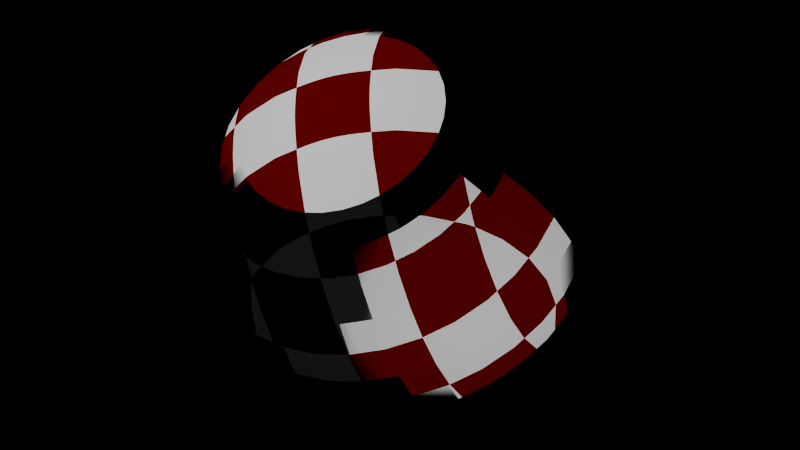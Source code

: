 # Source: xosera-3-ball-only-full-lit.blend  (saved by Blender 4.0.36; exported with 4.5.12 LTS)
import bpy
from mathutils import Matrix  # noqa: F401  (used for matrix-valued properties, if any)

bpy.ops.wm.read_factory_settings(use_empty=True)
scene = bpy.context.scene
scene.name = 'Scene'

# ---- collections
col_collection = bpy.data.collections.new('Collection'); scene.collection.children.link(col_collection)

# ---- materials (node trees are filled in below, after node groups)
mat_material_001 = bpy.data.materials.new('Material.001')
mat_material_001.use_transparent_shadow = False
mat_material_004 = bpy.data.materials.new('Material.004')
mat_material_004.use_transparent_shadow = False

# ---- material node trees
mat_material_001.use_nodes = True; mat_material_001.node_tree.nodes.clear()
_N = mat_material_001.node_tree.nodes; _L = mat_material_001.node_tree.links
n0 = _N.new('ShaderNodeOutputMaterial'); n0.name = 'Material Output'; n0.location = (300, 300)
n1 = _N.new('ShaderNodeUVMap'); n1.name = 'UV Map'; n1.location = (-564, 285)
n1.uv_map = 'UVMap'
n2 = _N.new('ShaderNodeTexChecker'); n2.name = 'Checker Texture'; n2.location = (-340, 274)
n2.width = 200
n2.inputs[2].default_value = (0.2, 0.002154, 0.0, 1.0)
n3 = _N.new('ShaderNodeBsdfToon'); n3.name = 'Toon BSDF'; n3.location = (-16, 279)
_L.new(n3.outputs[0], n0.inputs[0])
_L.new(n2.outputs[0], n3.inputs[0])
n0.is_active_output = True
mat_material_004.use_nodes = True; mat_material_004.node_tree.nodes.clear()
_N = mat_material_004.node_tree.nodes; _L = mat_material_004.node_tree.links
n0 = _N.new('ShaderNodeBsdfPrincipled'); n0.name = 'Principled BSDF'; n0.location = (-163, 330)
n0.inputs[0].default_value = (0.0, 0.0, 0.0, 1.0)
n0.inputs[3].default_value = 1.45
n1 = _N.new('ShaderNodeOutputMaterial'); n1.name = 'Material Output'; n1.location = (127, 330)
_L.new(n0.outputs[0], n1.inputs[0])
n1.is_active_output = True

# ---- world
world_world = bpy.data.worlds.new('World'); scene.world = world_world
world_world.use_nodes = True; world_world.node_tree.nodes.clear()
_N = world_world.node_tree.nodes; _L = world_world.node_tree.links
n0 = _N.new('ShaderNodeOutputWorld'); n0.name = 'World Output'; n0.location = (300, 300)
n1 = _N.new('ShaderNodeBackground'); n1.name = 'Background'; n1.location = (10, 300)
n1.inputs[0].default_value = (0.0, 0.0, 0.0, 1.0)
_L.new(n1.outputs[0], n0.inputs[0])
n0.is_active_output = True
world_world.color = (0.05088, 0.05088, 0.05088)
world_world.use_sun_shadow = False
world_world.sun_shadow_jitter_overblur = 0.0

# ---- cameras
cam_camera = bpy.data.cameras.new('Camera')
cam_camera.type = 'ORTHO'
cam_camera.clip_end = 100.0
cam_camera.ortho_scale = 7.314

# ---- lights
light_light = bpy.data.lights.new('Light', 'POINT')
light_light.transmission_factor = 0.0
light_light.use_shadow = False
light_light.use_soft_falloff = False
light_light.energy = 1000.0
light_light.shadow_soft_size = 0.1
light_light.shadow_maximum_resolution = 0.006
light_light.use_absolute_resolution = True
light_light_001 = bpy.data.lights.new('Light.001', 'POINT')
light_light_001.color = (0.9843, 1.0, 0.9202)
light_light_001.transmission_factor = 0.0
light_light_001.use_shadow = False
light_light_001.use_soft_falloff = False
light_light_001.energy = 80.0
light_light_001.shadow_soft_size = 0.1
light_light_001.shadow_maximum_resolution = 0.006
light_light_001.use_absolute_resolution = True
light_point = bpy.data.lights.new('Point', 'POINT')
light_point.transmission_factor = 0.0
light_point.use_soft_falloff = False
light_point.shadow_maximum_resolution = 0.006
light_point.use_absolute_resolution = True
light_light_002 = bpy.data.lights.new('Light.002', 'POINT')
light_light_002.transmission_factor = 0.0
light_light_002.use_shadow = False
light_light_002.use_soft_falloff = False
light_light_002.energy = 500.0
light_light_002.shadow_soft_size = 0.1
light_light_002.shadow_maximum_resolution = 0.006
light_light_002.use_absolute_resolution = True

# ---- meshes
me_sphere = bpy.data.meshes.new('Sphere')
me_sphere.from_pydata([(0.0, 0.5556, 0.8315), (0.0, 0.8315, 0.5556), (0.0, 0.9808, 0.1951), (0.0, 1.0, 0.0), (0.0, 0.9808, -0.1951), (0.0, 0.8315, -0.5556), (0.03806, 0.1913, 0.9808), (0.07466, 0.3753, 0.9239), (0.1084, 0.5449, 0.8315), (0.1379, 0.6935, 0.7071), (0.1622, 0.8155, 0.5556), (0.1802, 0.9061, 0.3827), (0.1913, 0.9619, 0.1951), (0.1951, 0.9808, 0.0), (0.1913, 0.9619, -0.1951), (0.1802, 0.9061, -0.3827), (0.1622, 0.8155, -0.5556), (0.1379, 0.6935, -0.7071), (0.1084, 0.5449, -0.8315), (0.07466, 0.3753, -0.9239), (0.03806, 0.1913, -0.9808), (0.07466, 0.1802, 0.9808), (0.1464, 0.3536, 0.9239), (0.2126, 0.5133, 0.8315), (0.2706, 0.6533, 0.7071), (0.3182, 0.7682, 0.5556), (0.3536, 0.8536, 0.3827), (0.3753, 0.9061, 0.1951), (0.3827, 0.9239, 0.0), (0.3753, 0.9061, -0.1951), (0.3536, 0.8536, -0.3827), (0.3182, 0.7682, -0.5556), (0.2706, 0.6533, -0.7071), (0.2126, 0.5133, -0.8315), (0.1464, 0.3536, -0.9239), (0.07466, 0.1802, -0.9808), (0.1084, 0.1622, 0.9808), (0.2126, 0.3182, 0.9239), (0.3087, 0.4619, 0.8315), (0.3928, 0.5879, 0.7071), (0.4619, 0.6913, 0.5556), (0.5133, 0.7682, 0.3827), (0.5449, 0.8155, 0.1951), (0.5556, 0.8315, 0.0), (0.5449, 0.8155, -0.1951), (0.5133, 0.7682, -0.3827), (0.4619, 0.6913, -0.5556), (0.3928, 0.5879, -0.7071), (0.3087, 0.4619, -0.8315), (0.2126, 0.3182, -0.9239), (0.1084, 0.1622, -0.9808), (0.1379, 0.1379, 0.9808), (0.2706, 0.2706, 0.9239), (0.3928, 0.3928, 0.8315), (0.5, 0.5, 0.7071), (0.5879, 0.5879, 0.5556), (0.6533, 0.6533, 0.3827), (0.6935, 0.6935, 0.1951), (0.7071, 0.7071, 0.0), (0.6935, 0.6935, -0.1951), (0.6533, 0.6533, -0.3827), (0.5879, 0.5879, -0.5556), (0.5, 0.5, -0.7071), (0.3928, 0.3928, -0.8315), (0.2706, 0.2706, -0.9239), (0.1379, 0.1379, -0.9808), (0.1622, 0.1084, 0.9808), (0.3182, 0.2126, 0.9239), (0.4619, 0.3087, 0.8315), (0.5879, 0.3928, 0.7071), (0.6913, 0.4619, 0.5556), (0.7682, 0.5133, 0.3827), (0.8155, 0.5449, 0.1951), (0.8315, 0.5556, 0.0), (0.8155, 0.5449, -0.1951), (0.7682, 0.5133, -0.3827), (0.6913, 0.4619, -0.5556), (0.5879, 0.3928, -0.7071), (0.4619, 0.3087, -0.8315), (0.3182, 0.2126, -0.9239), (0.1622, 0.1084, -0.9808), (0.0, 0.0, 1.0), (0.1802, 0.07466, 0.9808), (0.3536, 0.1464, 0.9239), (0.5133, 0.2126, 0.8315), (0.6533, 0.2706, 0.7071), (0.7682, 0.3182, 0.5556), (0.8536, 0.3536, 0.3827), (0.9061, 0.3753, 0.1951), (0.9239, 0.3827, 0.0), (0.9061, 0.3753, -0.1951), (0.8536, 0.3536, -0.3827), (0.7682, 0.3182, -0.5556), (0.6533, 0.2706, -0.7071), (0.5133, 0.2126, -0.8315), (0.3536, 0.1464, -0.9239), (0.1802, 0.07466, -0.9808), (0.1913, 0.03806, 0.9808), (0.3753, 0.07466, 0.9239), (0.5449, 0.1084, 0.8315), (0.6935, 0.1379, 0.7071), (0.8155, 0.1622, 0.5556), (0.9061, 0.1802, 0.3827), (0.9619, 0.1913, 0.1951), (0.9808, 0.1951, 0.0), (0.9619, 0.1913, -0.1951), (0.9061, 0.1802, -0.3827), (0.8155, 0.1622, -0.5556), (0.6935, 0.1379, -0.7071), (0.5449, 0.1084, -0.8315), (0.3753, 0.07466, -0.9239), (0.1913, 0.03806, -0.9808), (0.1951, -1.118e-08, 0.9808), (0.3827, -2.235e-08, 0.9239), (0.5556, -5.215e-08, 0.8315), (0.7071, 1.49e-08, 0.7071), (0.8315, -8.941e-08, 0.5556), (0.9239, 4.47e-08, 0.3827), (0.9808, -8.941e-08, 0.1951), (1.0, -1.639e-07, 0.0), (0.9808, -8.941e-08, -0.1951), (0.9239, 4.47e-08, -0.3827), (0.8315, -8.941e-08, -0.5556), (0.7071, 1.49e-08, -0.7071), (0.5556, -5.215e-08, -0.8315), (0.3827, -2.235e-08, -0.9239), (0.1951, -1.118e-08, -0.9808), (0.1913, -0.03806, 0.9808), (0.3753, -0.07466, 0.9239), (0.5449, -0.1084, 0.8315), (0.6935, -0.1379, 0.7071), (0.8155, -0.1622, 0.5556), (0.9061, -0.1802, 0.3827), (0.9619, -0.1913, 0.1951), (0.9808, -0.1951, 0.0), (0.9619, -0.1913, -0.1951), (0.9061, -0.1802, -0.3827), (0.8155, -0.1622, -0.5556), (0.6935, -0.1379, -0.7071), (0.5449, -0.1084, -0.8315), (0.3753, -0.07466, -0.9239), (0.1913, -0.03806, -0.9808), (0.1802, -0.07466, 0.9808), (0.3536, -0.1464, 0.9239), (0.5133, -0.2126, 0.8315), (0.6533, -0.2706, 0.7071), (0.7682, -0.3182, 0.5556), (0.8536, -0.3536, 0.3827), (0.9061, -0.3753, 0.1951), (0.9239, -0.3827, 0.0), (0.9061, -0.3753, -0.1951), (0.8536, -0.3536, -0.3827), (0.7682, -0.3182, -0.5556), (0.6533, -0.2706, -0.7071), (0.5133, -0.2126, -0.8315), (0.3536, -0.1464, -0.9239), (0.1802, -0.07466, -0.9808), (0.1622, -0.1084, 0.9808), (0.3182, -0.2126, 0.9239), (0.4619, -0.3087, 0.8315), (0.5879, -0.3928, 0.7071), (0.6913, -0.4619, 0.5556), (0.7682, -0.5133, 0.3827), (0.8155, -0.5449, 0.1951), (0.8315, -0.5556, 0.0), (0.8155, -0.5449, -0.1951), (0.7682, -0.5133, -0.3827), (0.6913, -0.4619, -0.5556), (0.5879, -0.3928, -0.7071), (0.4619, -0.3087, -0.8315), (0.3182, -0.2126, -0.9239), (0.1622, -0.1084, -0.9808), (0.1379, -0.1379, 0.9808), (0.2706, -0.2706, 0.9239), (0.3928, -0.3928, 0.8315), (0.5, -0.5, 0.7071), (0.5879, -0.5879, 0.5556), (0.6533, -0.6533, 0.3827), (0.6935, -0.6935, 0.1951), (0.7071, -0.7071, 0.0), (0.6935, -0.6935, -0.1951), (0.6533, -0.6533, -0.3827), (0.5879, -0.5879, -0.5556), (0.5, -0.5, -0.7071), (0.3928, -0.3928, -0.8315), (0.2706, -0.2706, -0.9239), (0.1379, -0.1379, -0.9808), (0.1084, -0.1622, 0.9808), (0.2126, -0.3182, 0.9239), (0.3087, -0.4619, 0.8315), (0.3928, -0.5879, 0.7071), (0.4619, -0.6913, 0.5556), (0.5133, -0.7682, 0.3827), (0.5449, -0.8155, 0.1951), (0.5556, -0.8315, 0.0), (0.5449, -0.8155, -0.1951), (0.5133, -0.7682, -0.3827), (0.4619, -0.6913, -0.5556), (0.3928, -0.5879, -0.7071), (0.3087, -0.4619, -0.8315), (0.2126, -0.3182, -0.9239), (0.1084, -0.1622, -0.9808), (0.07466, -0.1802, 0.9808), (0.1464, -0.3536, 0.9239), (0.2126, -0.5133, 0.8315), (0.2706, -0.6533, 0.7071), (0.3182, -0.7682, 0.5556), (0.3536, -0.8536, 0.3827), (0.3753, -0.9061, 0.1951), (0.3827, -0.9239, 0.0), (0.3753, -0.9061, -0.1951), (0.3536, -0.8536, -0.3827), (0.3182, -0.7682, -0.5556), (0.2706, -0.6533, -0.7071), (0.2126, -0.5133, -0.8315), (0.1464, -0.3536, -0.9239), (0.07466, -0.1802, -0.9808), (0.03806, -0.1913, 0.9808), (0.07466, -0.3753, 0.9239), (0.1084, -0.5449, 0.8315), (0.1379, -0.6935, 0.7071), (0.1622, -0.8155, 0.5556), (0.1802, -0.9061, 0.3827), (0.1913, -0.9619, 0.1951), (0.1951, -0.9808, 0.0), (0.1913, -0.9619, -0.1951), (0.1802, -0.9061, -0.3827), (0.1622, -0.8155, -0.5556), (0.1379, -0.6935, -0.7071), (0.1084, -0.5449, -0.8315), (0.07466, -0.3753, -0.9239), (0.03806, -0.1913, -0.9808), (-7.451e-09, -0.1951, 0.9808), (-5.215e-08, -0.3827, 0.9239), (-9.686e-08, -0.5556, 0.8315), (-1.49e-08, -0.7071, 0.7071), (-1.043e-07, -0.8315, 0.5556), (2.98e-08, -0.9239, 0.3827), (-1.341e-07, -0.9808, 0.1951), (-3.278e-07, -1.0, 0.0), (-1.341e-07, -0.9808, -0.1951), (2.98e-08, -0.9239, -0.3827), (-1.043e-07, -0.8315, -0.5556), (-1.49e-08, -0.7071, -0.7071), (-9.686e-08, -0.5556, -0.8315), (-5.215e-08, -0.3827, -0.9239), (-7.451e-09, -0.1951, -0.9808), (-0.03806, -0.1913, 0.9808), (-0.07466, -0.3753, 0.9239), (-0.1084, -0.5449, 0.8315), (-0.1379, -0.6935, 0.7071), (-0.1622, -0.8155, 0.5556), (-0.1802, -0.9061, 0.3827), (-0.1913, -0.9619, 0.1951), (-0.1951, -0.9808, 0.0), (-0.1913, -0.9619, -0.1951), (-0.1802, -0.9061, -0.3827), (-0.1622, -0.8155, -0.5556), (-0.1379, -0.6935, -0.7071), (-0.1084, -0.5449, -0.8315), (-0.07466, -0.3753, -0.9239), (-0.03806, -0.1913, -0.9808), (-0.07466, -0.1802, 0.9808), (-0.1464, -0.3536, 0.9239), (-0.2126, -0.5133, 0.8315), (-0.2706, -0.6533, 0.7071), (-0.3182, -0.7682, 0.5556), (-0.3536, -0.8536, 0.3827), (-0.3753, -0.9061, 0.1951), (-0.3827, -0.9239, 0.0), (-0.3753, -0.9061, -0.1951), (-0.3536, -0.8536, -0.3827), (-0.3182, -0.7682, -0.5556), (-0.2706, -0.6533, -0.7071), (-0.2126, -0.5133, -0.8315), (-0.1464, -0.3536, -0.9239), (-0.07466, -0.1802, -0.9808), (-0.1084, -0.1622, 0.9808), (-0.2126, -0.3182, 0.9239), (-0.3087, -0.4619, 0.8315), (-0.3928, -0.5879, 0.7071), (-0.4619, -0.6913, 0.5556), (-0.5133, -0.7682, 0.3827), (-0.5449, -0.8155, 0.1951), (-0.5556, -0.8315, 0.0), (-0.5449, -0.8155, -0.1951), (-0.5133, -0.7682, -0.3827), (-0.4619, -0.6913, -0.5556), (-0.3928, -0.5879, -0.7071), (-0.3087, -0.4619, -0.8315), (-0.2126, -0.3182, -0.9239), (-0.1084, -0.1622, -0.9808), (-0.1379, -0.1379, 0.9808), (-0.2706, -0.2706, 0.9239), (-0.3928, -0.3928, 0.8315), (-0.5, -0.5, 0.7071), (-0.5879, -0.5879, 0.5556), (-0.6533, -0.6533, 0.3827), (-0.6935, -0.6935, 0.1951), (-0.7071, -0.7071, 0.0), (-0.6935, -0.6935, -0.1951), (-0.6533, -0.6533, -0.3827), (-0.5879, -0.5879, -0.5556), (-0.5, -0.5, -0.7071), (-0.3928, -0.3928, -0.8315), (-0.2706, -0.2706, -0.9239), (-0.1379, -0.1379, -0.9808), (0.0, 0.0, -1.0), (-0.1622, -0.1084, 0.9808), (-0.3182, -0.2126, 0.9239), (-0.4619, -0.3087, 0.8315), (-0.5879, -0.3928, 0.7071), (-0.6913, -0.4619, 0.5556), (-0.7682, -0.5133, 0.3827), (-0.8155, -0.5449, 0.1951), (-0.8315, -0.5556, 0.0), (-0.8155, -0.5449, -0.1951), (-0.7682, -0.5133, -0.3827), (-0.6913, -0.4619, -0.5556), (-0.5879, -0.3928, -0.7071), (-0.4619, -0.3087, -0.8315), (-0.3182, -0.2126, -0.9239), (-0.1622, -0.1084, -0.9808), (-0.1802, -0.07466, 0.9808), (-0.3536, -0.1464, 0.9239), (-0.5133, -0.2126, 0.8315), (-0.6533, -0.2706, 0.7071), (-0.7682, -0.3182, 0.5556), (-0.8536, -0.3536, 0.3827), (-0.9061, -0.3753, 0.1951), (-0.9239, -0.3827, 0.0), (-0.9061, -0.3753, -0.1951), (-0.8536, -0.3536, -0.3827), (-0.7682, -0.3182, -0.5556), (-0.6533, -0.2706, -0.7071), (-0.5133, -0.2126, -0.8315), (-0.3536, -0.1464, -0.9239), (-0.1802, -0.07466, -0.9808), (-0.1913, -0.03806, 0.9808), (-0.3753, -0.07466, 0.9239), (-0.5449, -0.1084, 0.8315), (-0.6935, -0.1379, 0.7071), (-0.8155, -0.1622, 0.5556), (-0.9061, -0.1802, 0.3827), (-0.9619, -0.1913, 0.1951), (-0.9808, -0.1951, 0.0), (-0.9619, -0.1913, -0.1951), (-0.9061, -0.1802, -0.3827), (-0.8155, -0.1622, -0.5556), (-0.6935, -0.1379, -0.7071), (-0.5449, -0.1084, -0.8315), (-0.3753, -0.07466, -0.9239), (-0.1913, -0.03806, -0.9808), (-0.1951, 1.863e-08, 0.9808), (-0.3827, 5.215e-08, 0.9239), (-0.5556, 1.49e-07, 0.8315), (-0.7071, 2.98e-08, 0.7071), (-0.8315, 1.639e-07, 0.5556), (-0.9239, 1.49e-08, 0.3827), (-0.9808, 2.682e-07, 0.1951), (-1.0, 4.47e-07, 0.0), (-0.9808, 2.682e-07, -0.1951), (-0.9239, 1.49e-08, -0.3827), (-0.8315, 1.639e-07, -0.5556), (-0.7071, 2.98e-08, -0.7071), (-0.5556, 1.49e-07, -0.8315), (-0.3827, 5.215e-08, -0.9239), (-0.1951, 1.863e-08, -0.9808), (-0.1913, 0.03806, 0.9808), (-0.3753, 0.07466, 0.9239), (-0.5449, 0.1084, 0.8315), (-0.6935, 0.1379, 0.7071), (-0.8155, 0.1622, 0.5556), (-0.9061, 0.1802, 0.3827), (-0.9619, 0.1913, 0.1951), (-0.9808, 0.1951, 0.0), (-0.9619, 0.1913, -0.1951), (-0.9061, 0.1802, -0.3827), (-0.8155, 0.1622, -0.5556), (-0.6935, 0.1379, -0.7071), (-0.5449, 0.1084, -0.8315), (-0.3753, 0.07466, -0.9239), (-0.1913, 0.03806, -0.9808), (-0.1802, 0.07466, 0.9808), (-0.3536, 0.1464, 0.9239), (-0.5133, 0.2126, 0.8315), (-0.6533, 0.2706, 0.7071), (-0.7682, 0.3182, 0.5556), (-0.8536, 0.3536, 0.3827), (-0.9061, 0.3753, 0.1951), (-0.9239, 0.3827, 0.0), (-0.9061, 0.3753, -0.1951), (-0.8536, 0.3536, -0.3827), (-0.7682, 0.3182, -0.5556), (-0.6533, 0.2706, -0.7071), (-0.5133, 0.2126, -0.8315), (-0.3536, 0.1464, -0.9239), (-0.1802, 0.07466, -0.9808), (-0.1622, 0.1084, 0.9808), (-0.3182, 0.2126, 0.9239), (-0.4619, 0.3087, 0.8315), (-0.5879, 0.3928, 0.7071), (-0.6913, 0.4619, 0.5556), (-0.7682, 0.5133, 0.3827), (-0.8155, 0.5449, 0.1951), (-0.8315, 0.5556, 0.0), (-0.8155, 0.5449, -0.1951), (-0.7682, 0.5133, -0.3827), (-0.6913, 0.4619, -0.5556), (-0.5879, 0.3928, -0.7071), (-0.4619, 0.3087, -0.8315), (-0.3182, 0.2126, -0.9239), (-0.1622, 0.1084, -0.9808), (-0.1379, 0.1379, 0.9808), (-0.2706, 0.2706, 0.9239), (-0.3928, 0.3928, 0.8315), (-0.5, 0.5, 0.7071), (-0.5879, 0.5879, 0.5556), (-0.6533, 0.6533, 0.3827), (-0.6935, 0.6935, 0.1951), (-0.7071, 0.7071, 0.0), (-0.6935, 0.6935, -0.1951), (-0.6533, 0.6533, -0.3827), (-0.5879, 0.5879, -0.5556), (-0.5, 0.5, -0.7071), (-0.3928, 0.3928, -0.8315), (-0.2706, 0.2706, -0.9239), (-0.1379, 0.1379, -0.9808), (-0.1084, 0.1622, 0.9808), (-0.2126, 0.3182, 0.9239), (-0.3087, 0.4619, 0.8315), (-0.3928, 0.5879, 0.7071), (-0.4619, 0.6913, 0.5556), (-0.5133, 0.7682, 0.3827), (-0.5449, 0.8155, 0.1951), (-0.5556, 0.8315, 0.0), (-0.5449, 0.8155, -0.1951), (-0.5133, 0.7682, -0.3827), (-0.4619, 0.6913, -0.5556), (-0.3928, 0.5879, -0.7071), (-0.3087, 0.4619, -0.8315), (-0.2126, 0.3182, -0.9239), (-0.1084, 0.1622, -0.9808), (-0.07466, 0.1802, 0.9808), (-0.1464, 0.3536, 0.9239), (-0.2126, 0.5133, 0.8315), (-0.2706, 0.6533, 0.7071), (-0.3182, 0.7682, 0.5556), (-0.3536, 0.8536, 0.3827), (-0.3753, 0.9061, 0.1951), (-0.3827, 0.9239, 0.0), (-0.3753, 0.9061, -0.1951), (-0.3536, 0.8536, -0.3827), (-0.3182, 0.7682, -0.5556), (-0.2706, 0.6533, -0.7071), (-0.2126, 0.5133, -0.8315), (-0.1464, 0.3536, -0.9239), (-0.07466, 0.1802, -0.9808), (-0.03806, 0.1913, 0.9808), (-0.07466, 0.3753, 0.9239), (-0.1084, 0.5449, 0.8315), (-0.1379, 0.6935, 0.7071), (-0.1622, 0.8155, 0.5556), (-0.1802, 0.9061, 0.3827), (-0.1913, 0.9619, 0.1951), (-0.1951, 0.9808, 0.0), (-0.1913, 0.9619, -0.1951), (-0.1802, 0.9061, -0.3827), (-0.1622, 0.8155, -0.5556), (-0.1379, 0.6935, -0.7071), (-0.1084, 0.5449, -0.8315), (-0.07466, 0.3753, -0.9239), (-0.03806, 0.1913, -0.9808), (1.49e-08, 0.1951, 0.9808), (6.706e-08, 0.3827, 0.9239), (8.941e-08, 0.7071, 0.7071), (5.96e-08, 0.9239, 0.3827), (5.96e-08, 0.9239, -0.3827), (8.941e-08, 0.7071, -0.7071), (2.161e-07, 0.5556, -0.8315), (6.706e-08, 0.3827, -0.9239), (1.49e-08, 0.1951, -0.9808)], [], [(480, 479, 18, 19), (2, 476, 11, 12), (481, 480, 19, 20), (3, 2, 12, 13), (473, 81, 6), (307, 481, 20), (4, 3, 13, 14), (474, 473, 6, 7), (477, 4, 14, 15), (0, 474, 7, 8), (5, 477, 15, 16), (475, 0, 8, 9), (478, 5, 16, 17), (1, 475, 9, 10), (479, 478, 17, 18), (476, 1, 10, 11), (10, 9, 24, 25), (18, 17, 32, 33), (11, 10, 25, 26), (19, 18, 33, 34), (12, 11, 26, 27), (20, 19, 34, 35), (13, 12, 27, 28), (6, 81, 21), (307, 20, 35), (14, 13, 28, 29), (7, 6, 21, 22), (15, 14, 29, 30), (8, 7, 22, 23), (16, 15, 30, 31), (9, 8, 23, 24), (17, 16, 31, 32), (29, 28, 43, 44), (22, 21, 36, 37), (30, 29, 44, 45), (23, 22, 37, 38), (31, 30, 45, 46), (24, 23, 38, 39), (32, 31, 46, 47), (25, 24, 39, 40), (33, 32, 47, 48), (26, 25, 40, 41), (34, 33, 48, 49), (27, 26, 41, 42), (35, 34, 49, 50), (28, 27, 42, 43), (21, 81, 36), (307, 35, 50), (48, 47, 62, 63), (41, 40, 55, 56), (49, 48, 63, 64), (42, 41, 56, 57), (50, 49, 64, 65), (43, 42, 57, 58), (36, 81, 51), (307, 50, 65), (44, 43, 58, 59), (37, 36, 51, 52), (45, 44, 59, 60), (38, 37, 52, 53), (46, 45, 60, 61), (39, 38, 53, 54), (47, 46, 61, 62), (40, 39, 54, 55), (60, 59, 74, 75), (53, 52, 67, 68), (61, 60, 75, 76), (54, 53, 68, 69), (62, 61, 76, 77), (55, 54, 69, 70), (63, 62, 77, 78), (56, 55, 70, 71), (64, 63, 78, 79), (57, 56, 71, 72), (65, 64, 79, 80), (58, 57, 72, 73), (51, 81, 66), (307, 65, 80), (59, 58, 73, 74), (52, 51, 66, 67), (79, 78, 94, 95), (72, 71, 87, 88), (80, 79, 95, 96), (73, 72, 88, 89), (66, 81, 82), (307, 80, 96), (74, 73, 89, 90), (67, 66, 82, 83), (75, 74, 90, 91), (68, 67, 83, 84), (76, 75, 91, 92), (69, 68, 84, 85), (77, 76, 92, 93), (70, 69, 85, 86), (78, 77, 93, 94), (71, 70, 86, 87), (84, 83, 98, 99), (92, 91, 106, 107), (85, 84, 99, 100), (93, 92, 107, 108), (86, 85, 100, 101), (94, 93, 108, 109), (87, 86, 101, 102), (95, 94, 109, 110), (88, 87, 102, 103), (96, 95, 110, 111), (89, 88, 103, 104), (82, 81, 97), (307, 96, 111), (90, 89, 104, 105), (83, 82, 97, 98), (91, 90, 105, 106), (103, 102, 117, 118), (111, 110, 125, 126), (104, 103, 118, 119), (97, 81, 112), (307, 111, 126), (105, 104, 119, 120), (98, 97, 112, 113), (106, 105, 120, 121), (99, 98, 113, 114), (107, 106, 121, 122), (100, 99, 114, 115), (108, 107, 122, 123), (101, 100, 115, 116), (109, 108, 123, 124), (102, 101, 116, 117), (110, 109, 124, 125), (122, 121, 136, 137), (115, 114, 129, 130), (123, 122, 137, 138), (116, 115, 130, 131), (124, 123, 138, 139), (117, 116, 131, 132), (125, 124, 139, 140), (118, 117, 132, 133), (126, 125, 140, 141), (119, 118, 133, 134), (112, 81, 127), (307, 126, 141), (120, 119, 134, 135), (113, 112, 127, 128), (121, 120, 135, 136), (114, 113, 128, 129), (141, 140, 155, 156), (134, 133, 148, 149), (127, 81, 142), (307, 141, 156), (135, 134, 149, 150), (128, 127, 142, 143), (136, 135, 150, 151), (129, 128, 143, 144), (137, 136, 151, 152), (130, 129, 144, 145), (138, 137, 152, 153), (131, 130, 145, 146), (139, 138, 153, 154), (132, 131, 146, 147), (140, 139, 154, 155), (133, 132, 147, 148), (145, 144, 159, 160), (153, 152, 167, 168), (146, 145, 160, 161), (154, 153, 168, 169), (147, 146, 161, 162), (155, 154, 169, 170), (148, 147, 162, 163), (156, 155, 170, 171), (149, 148, 163, 164), (142, 81, 157), (307, 156, 171), (150, 149, 164, 165), (143, 142, 157, 158), (151, 150, 165, 166), (144, 143, 158, 159), (152, 151, 166, 167), (164, 163, 178, 179), (157, 81, 172), (307, 171, 186), (165, 164, 179, 180), (158, 157, 172, 173), (166, 165, 180, 181), (159, 158, 173, 174), (167, 166, 181, 182), (160, 159, 174, 175), (168, 167, 182, 183), (161, 160, 175, 176), (169, 168, 183, 184), (162, 161, 176, 177), (170, 169, 184, 185), (163, 162, 177, 178), (171, 170, 185, 186), (183, 182, 197, 198), (176, 175, 190, 191), (184, 183, 198, 199), (177, 176, 191, 192), (185, 184, 199, 200), (178, 177, 192, 193), (186, 185, 200, 201), (179, 178, 193, 194), (172, 81, 187), (307, 186, 201), (180, 179, 194, 195), (173, 172, 187, 188), (181, 180, 195, 196), (174, 173, 188, 189), (182, 181, 196, 197), (175, 174, 189, 190), (307, 201, 216), (195, 194, 209, 210), (188, 187, 202, 203), (196, 195, 210, 211), (189, 188, 203, 204), (197, 196, 211, 212), (190, 189, 204, 205), (198, 197, 212, 213), (191, 190, 205, 206), (199, 198, 213, 214), (192, 191, 206, 207), (200, 199, 214, 215), (193, 192, 207, 208), (201, 200, 215, 216), (194, 193, 208, 209), (187, 81, 202), (214, 213, 228, 229), (207, 206, 221, 222), (215, 214, 229, 230), (208, 207, 222, 223), (216, 215, 230, 231), (209, 208, 223, 224), (202, 81, 217), (307, 216, 231), (210, 209, 224, 225), (203, 202, 217, 218), (211, 210, 225, 226), (204, 203, 218, 219), (212, 211, 226, 227), (205, 204, 219, 220), (213, 212, 227, 228), (206, 205, 220, 221), (218, 217, 232, 233), (226, 225, 240, 241), (219, 218, 233, 234), (227, 226, 241, 242), (220, 219, 234, 235), (228, 227, 242, 243), (221, 220, 235, 236), (229, 228, 243, 244), (222, 221, 236, 237), (230, 229, 244, 245), (223, 222, 237, 238), (231, 230, 245, 246), (224, 223, 238, 239), (217, 81, 232), (307, 231, 246), (225, 224, 239, 240), (237, 236, 251, 252), (245, 244, 259, 260), (238, 237, 252, 253), (246, 245, 260, 261), (239, 238, 253, 254), (232, 81, 247), (307, 246, 261), (240, 239, 254, 255), (233, 232, 247, 248), (241, 240, 255, 256), (234, 233, 248, 249), (242, 241, 256, 257), (235, 234, 249, 250), (243, 242, 257, 258), (236, 235, 250, 251), (244, 243, 258, 259), (256, 255, 270, 271), (249, 248, 263, 264), (257, 256, 271, 272), (250, 249, 264, 265), (258, 257, 272, 273), (251, 250, 265, 266), (259, 258, 273, 274), (252, 251, 266, 267), (260, 259, 274, 275), (253, 252, 267, 268), (261, 260, 275, 276), (254, 253, 268, 269), (247, 81, 262), (307, 261, 276), (255, 254, 269, 270), (248, 247, 262, 263), (275, 274, 289, 290), (268, 267, 282, 283), (276, 275, 290, 291), (269, 268, 283, 284), (262, 81, 277), (307, 276, 291), (270, 269, 284, 285), (263, 262, 277, 278), (271, 270, 285, 286), (264, 263, 278, 279), (272, 271, 286, 287), (265, 264, 279, 280), (273, 272, 287, 288), (266, 265, 280, 281), (274, 273, 288, 289), (267, 266, 281, 282), (279, 278, 293, 294), (287, 286, 301, 302), (280, 279, 294, 295), (288, 287, 302, 303), (281, 280, 295, 296), (289, 288, 303, 304), (282, 281, 296, 297), (290, 289, 304, 305), (283, 282, 297, 298), (291, 290, 305, 306), (284, 283, 298, 299), (277, 81, 292), (307, 291, 306), (285, 284, 299, 300), (278, 277, 292, 293), (286, 285, 300, 301), (298, 297, 313, 314), (306, 305, 321, 322), (299, 298, 314, 315), (292, 81, 308), (307, 306, 322), (300, 299, 315, 316), (293, 292, 308, 309), (301, 300, 316, 317), (294, 293, 309, 310), (302, 301, 317, 318), (295, 294, 310, 311), (303, 302, 318, 319), (296, 295, 311, 312), (304, 303, 319, 320), (297, 296, 312, 313), (305, 304, 320, 321), (318, 317, 332, 333), (311, 310, 325, 326), (319, 318, 333, 334), (312, 311, 326, 327), (320, 319, 334, 335), (313, 312, 327, 328), (321, 320, 335, 336), (314, 313, 328, 329), (322, 321, 336, 337), (315, 314, 329, 330), (308, 81, 323), (307, 322, 337), (316, 315, 330, 331), (309, 308, 323, 324), (317, 316, 331, 332), (310, 309, 324, 325), (337, 336, 351, 352), (330, 329, 344, 345), (323, 81, 338), (307, 337, 352), (331, 330, 345, 346), (324, 323, 338, 339), (332, 331, 346, 347), (325, 324, 339, 340), (333, 332, 347, 348), (326, 325, 340, 341), (334, 333, 348, 349), (327, 326, 341, 342), (335, 334, 349, 350), (328, 327, 342, 343), (336, 335, 350, 351), (329, 328, 343, 344), (349, 348, 363, 364), (342, 341, 356, 357), (350, 349, 364, 365), (343, 342, 357, 358), (351, 350, 365, 366), (344, 343, 358, 359), (352, 351, 366, 367), (345, 344, 359, 360), (338, 81, 353), (307, 352, 367), (346, 345, 360, 361), (339, 338, 353, 354), (347, 346, 361, 362), (340, 339, 354, 355), (348, 347, 362, 363), (341, 340, 355, 356), (353, 81, 368), (307, 367, 382), (361, 360, 375, 376), (354, 353, 368, 369), (362, 361, 376, 377), (355, 354, 369, 370), (363, 362, 377, 378), (356, 355, 370, 371), (364, 363, 378, 379), (357, 356, 371, 372), (365, 364, 379, 380), (358, 357, 372, 373), (366, 365, 380, 381), (359, 358, 373, 374), (367, 366, 381, 382), (360, 359, 374, 375), (372, 371, 386, 387), (380, 379, 394, 395), (373, 372, 387, 388), (381, 380, 395, 396), (374, 373, 388, 389), (382, 381, 396, 397), (375, 374, 389, 390), (368, 81, 383), (307, 382, 397), (376, 375, 390, 391), (369, 368, 383, 384), (377, 376, 391, 392), (370, 369, 384, 385), (378, 377, 392, 393), (371, 370, 385, 386), (379, 378, 393, 394), (391, 390, 405, 406), (384, 383, 398, 399), (392, 391, 406, 407), (385, 384, 399, 400), (393, 392, 407, 408), (386, 385, 400, 401), (394, 393, 408, 409), (387, 386, 401, 402), (395, 394, 409, 410), (388, 387, 402, 403), (396, 395, 410, 411), (389, 388, 403, 404), (397, 396, 411, 412), (390, 389, 404, 405), (383, 81, 398), (307, 397, 412), (410, 409, 424, 425), (403, 402, 417, 418), (411, 410, 425, 426), (404, 403, 418, 419), (412, 411, 426, 427), (405, 404, 419, 420), (398, 81, 413), (307, 412, 427), (406, 405, 420, 421), (399, 398, 413, 414), (407, 406, 421, 422), (400, 399, 414, 415), (408, 407, 422, 423), (401, 400, 415, 416), (409, 408, 423, 424), (402, 401, 416, 417), (414, 413, 428, 429), (422, 421, 436, 437), (415, 414, 429, 430), (423, 422, 437, 438), (416, 415, 430, 431), (424, 423, 438, 439), (417, 416, 431, 432), (425, 424, 439, 440), (418, 417, 432, 433), (426, 425, 440, 441), (419, 418, 433, 434), (427, 426, 441, 442), (420, 419, 434, 435), (413, 81, 428), (307, 427, 442), (421, 420, 435, 436), (433, 432, 447, 448), (441, 440, 455, 456), (434, 433, 448, 449), (442, 441, 456, 457), (435, 434, 449, 450), (428, 81, 443), (307, 442, 457), (436, 435, 450, 451), (429, 428, 443, 444), (437, 436, 451, 452), (430, 429, 444, 445), (438, 437, 452, 453), (431, 430, 445, 446), (439, 438, 453, 454), (432, 431, 446, 447), (440, 439, 454, 455), (452, 451, 466, 467), (445, 444, 459, 460), (453, 452, 467, 468), (446, 445, 460, 461), (454, 453, 468, 469), (447, 446, 461, 462), (455, 454, 469, 470), (448, 447, 462, 463), (456, 455, 470, 471), (449, 448, 463, 464), (457, 456, 471, 472), (450, 449, 464, 465), (443, 81, 458), (307, 457, 472), (451, 450, 465, 466), (444, 443, 458, 459), (471, 470, 479, 480), (464, 463, 476, 2), (472, 471, 480, 481), (465, 464, 2, 3), (458, 81, 473), (307, 472, 481), (466, 465, 3, 4), (459, 458, 473, 474), (467, 466, 4, 477), (460, 459, 474, 0), (468, 467, 477, 5), (461, 460, 0, 475), (469, 468, 5, 478), (462, 461, 475, 1), (470, 469, 478, 479), (463, 462, 1, 476)])
_uv = me_sphere.uv_layers.new(name='UVMap')
_uv.uv.foreach_set('vector', [0.08967, 0.595, 0.05513, 0.6069, 0.04569, 0.585, 0.08317, 0.5799, 0.4619, 0.109, 0.4665, 0.06805, 0.5067, 0.06805, 0.5046, 0.109, 0.1272, 0.5793, 0.08967, 0.595, 0.08317, 0.5799, 0.1238, 0.5716, 0.4598, 0.1525, 0.4619, 0.109, 0.5046, 0.109, 0.5033, 0.1525, 0.7687, 0.5525, 0.7762, 0.509, 0.777, 0.5533, 0.1661, 0.5605, 0.1272, 0.5793, 0.1238, 0.5716, 0.4601, 0.1969, 0.4598, 0.1525, 0.5033, 0.1525, 0.5029, 0.1969, 0.764, 0.5945, 0.7687, 0.5525, 0.777, 0.5533, 0.7802, 0.5962, 0.463, 0.2405, 0.4601, 0.1969, 0.5029, 0.1969, 0.5032, 0.2405, 0.7621, 0.6335, 0.764, 0.5945, 0.7802, 0.5962, 0.7857, 0.6359, 0.4682, 0.2816, 0.463, 0.2405, 0.5032, 0.2405, 0.5045, 0.2816, 0.7632, 0.6679, 0.7621, 0.6335, 0.7857, 0.6359, 0.7932, 0.671, 0.4757, 0.3187, 0.4682, 0.2816, 0.5045, 0.2816, 0.5065, 0.3187, 0.4733, 0.03125, 0.4821, -7.486e-09, 0.5129, -1.024e-08, 0.5095, 0.03125, 0.485, 0.3503, 0.4757, 0.3187, 0.5065, 0.3187, 0.5092, 0.3503, 0.4665, 0.06805, 0.4733, 0.03125, 0.5095, 0.03125, 0.5067, 0.06805, 0.5095, 0.03125, 0.5129, -1.024e-08, 0.5443, 0.0006336, 0.5464, 0.03199, 0.5092, 0.3503, 0.5065, 0.3187, 0.5379, 0.3193, 0.5339, 0.3507, 0.5067, 0.06805, 0.5095, 0.03125, 0.5464, 0.03199, 0.5477, 0.06888, 0.08317, 0.5799, 0.04569, 0.585, 0.04087, 0.5617, 0.07985, 0.5639, 0.5046, 0.109, 0.5067, 0.06805, 0.5477, 0.06888, 0.5482, 0.1099, 0.1238, 0.5716, 0.08317, 0.5799, 0.07985, 0.5639, 0.1221, 0.5635, 0.5033, 0.1525, 0.5046, 0.109, 0.5482, 0.1099, 0.5477, 0.1534, 0.777, 0.5533, 0.7762, 0.509, 0.7853, 0.5525, 0.1661, 0.5605, 0.1238, 0.5716, 0.1221, 0.5635, 0.5029, 0.1969, 0.5033, 0.1525, 0.5477, 0.1534, 0.5464, 0.1978, 0.7802, 0.5962, 0.777, 0.5533, 0.7853, 0.5525, 0.7965, 0.5945, 0.5032, 0.2405, 0.5029, 0.1969, 0.5464, 0.1978, 0.5443, 0.2414, 0.7857, 0.6359, 0.7802, 0.5962, 0.7965, 0.5945, 0.8093, 0.6335, 0.5045, 0.2816, 0.5032, 0.2405, 0.5443, 0.2414, 0.5414, 0.2824, 0.7932, 0.671, 0.7857, 0.6359, 0.8093, 0.6335, 0.8232, 0.668, 0.5065, 0.3187, 0.5045, 0.2816, 0.5414, 0.2824, 0.5379, 0.3193, 0.5464, 0.1978, 0.5477, 0.1534, 0.5913, 0.1552, 0.5891, 0.1995, 0.7965, 0.5945, 0.7853, 0.5525, 0.7933, 0.5499, 0.8121, 0.5896, 0.5443, 0.2414, 0.5464, 0.1978, 0.5891, 0.1995, 0.5845, 0.243, 0.8093, 0.6335, 0.7965, 0.5945, 0.8121, 0.5896, 0.832, 0.6264, 0.5414, 0.2824, 0.5443, 0.2414, 0.5845, 0.243, 0.5776, 0.2838, 0.8232, 0.668, 0.8093, 0.6335, 0.832, 0.6264, 0.8522, 0.6589, 0.5379, 0.3193, 0.5414, 0.2824, 0.5776, 0.2838, 0.5687, 0.3206, 0.5464, 0.03199, 0.5443, 0.0006336, 0.5751, 0.001876, 0.5826, 0.03346, 0.04087, 0.5617, 0.006704, 0.5571, 0.006704, 0.527, 0.04087, 0.538, 0.5477, 0.06888, 0.5464, 0.03199, 0.5826, 0.03346, 0.588, 0.07051, 0.07985, 0.5639, 0.04087, 0.5617, 0.04087, 0.538, 0.07985, 0.5475, 0.5482, 0.1099, 0.5477, 0.06888, 0.588, 0.07051, 0.5909, 0.1116, 0.1221, 0.5635, 0.07985, 0.5639, 0.07985, 0.5475, 0.1221, 0.5551, 0.5477, 0.1534, 0.5482, 0.1099, 0.5909, 0.1116, 0.5913, 0.1552, 0.7853, 0.5525, 0.7762, 0.509, 0.7933, 0.5499, 0.1661, 0.5605, 0.1221, 0.5635, 0.1221, 0.5551, 0.04087, 0.538, 0.006704, 0.527, 0.01283, 0.4974, 0.04569, 0.5148, 0.588, 0.07051, 0.5826, 0.03346, 0.6167, 0.03558, 0.6258, 0.07286, 0.07985, 0.5475, 0.04087, 0.538, 0.04569, 0.5148, 0.08317, 0.5315, 0.5909, 0.1116, 0.588, 0.07051, 0.6258, 0.07286, 0.6311, 0.1141, 0.1221, 0.5551, 0.07985, 0.5475, 0.08317, 0.5315, 0.1238, 0.547, 0.5913, 0.1552, 0.5909, 0.1116, 0.6311, 0.1141, 0.6322, 0.1577, 0.7933, 0.5499, 0.7762, 0.509, 0.8007, 0.5459, 0.1661, 0.5605, 0.1221, 0.5551, 0.1238, 0.547, 0.5891, 0.1995, 0.5913, 0.1552, 0.6322, 0.1577, 0.6293, 0.202, 0.8121, 0.5896, 0.7933, 0.5499, 0.8007, 0.5459, 0.8266, 0.5816, 0.5845, 0.243, 0.5891, 0.1995, 0.6293, 0.202, 0.6224, 0.2453, 0.832, 0.6264, 0.8121, 0.5896, 0.8266, 0.5816, 0.853, 0.6147, 0.5776, 0.2838, 0.5845, 0.243, 0.6224, 0.2453, 0.6117, 0.286, 0.8522, 0.6589, 0.832, 0.6264, 0.853, 0.6147, 0.8789, 0.6441, 0.5687, 0.3206, 0.5776, 0.2838, 0.6117, 0.286, 0.5976, 0.3224, 0.8718, 0.6859, 0.8522, 0.6589, 0.8789, 0.6441, 0.9033, 0.6685, 0.6224, 0.2453, 0.6293, 0.202, 0.6655, 0.2052, 0.6564, 0.2483, 0.853, 0.6147, 0.8266, 0.5816, 0.8393, 0.5708, 0.8715, 0.5991, 0.6117, 0.286, 0.6224, 0.2453, 0.6564, 0.2483, 0.6423, 0.2887, 0.8789, 0.6441, 0.853, 0.6147, 0.8715, 0.5991, 0.9024, 0.6242, 0.5976, 0.3224, 0.6117, 0.286, 0.6423, 0.2887, 0.6237, 0.3247, 0.9033, 0.6685, 0.8789, 0.6441, 0.9024, 0.6242, 0.9309, 0.6451, 0.04569, 0.5148, 0.01283, 0.4974, 0.02485, 0.4695, 0.05513, 0.4929, 0.6258, 0.07286, 0.6167, 0.03558, 0.6474, 0.03828, 0.6599, 0.07586, 0.08317, 0.5315, 0.04569, 0.5148, 0.05513, 0.4929, 0.08967, 0.5165, 0.6311, 0.1141, 0.6258, 0.07286, 0.6599, 0.07586, 0.6672, 0.1173, 0.1238, 0.547, 0.08317, 0.5315, 0.08967, 0.5165, 0.1272, 0.5393, 0.6322, 0.1577, 0.6311, 0.1141, 0.6672, 0.1173, 0.6691, 0.161, 0.8007, 0.5459, 0.7762, 0.509, 0.8071, 0.5404, 0.1661, 0.5605, 0.1238, 0.547, 0.1272, 0.5393, 0.6293, 0.202, 0.6322, 0.1577, 0.6691, 0.161, 0.6655, 0.2052, 0.8266, 0.5816, 0.8007, 0.5459, 0.8071, 0.5404, 0.8393, 0.5708, 0.08967, 0.5165, 0.05513, 0.4929, 0.06884, 0.4732, 0.09912, 0.5029, 0.6672, 0.1173, 0.6599, 0.07586, 0.6888, 0.07939, 0.698, 0.121, 0.1272, 0.5393, 0.08967, 0.5165, 0.09912, 0.5029, 0.132, 0.5324, 0.6691, 0.161, 0.6672, 0.1173, 0.698, 0.121, 0.7005, 0.1648, 0.8071, 0.5404, 0.7762, 0.509, 0.8125, 0.5337, 0.1661, 0.5605, 0.1272, 0.5393, 0.132, 0.5324, 0.6655, 0.2052, 0.6691, 0.161, 0.7005, 0.1648, 0.6962, 0.209, 0.8393, 0.5708, 0.8071, 0.5404, 0.8125, 0.5337, 0.8498, 0.5577, 0.6564, 0.2483, 0.6655, 0.2052, 0.6962, 0.209, 0.6854, 0.2519, 0.8715, 0.5991, 0.8393, 0.5708, 0.8498, 0.5577, 0.8867, 0.58, 0.6423, 0.2887, 0.6564, 0.2483, 0.6854, 0.2519, 0.6684, 0.2918, 0.9024, 0.6242, 0.8715, 0.5991, 0.8867, 0.58, 0.9218, 0.5999, 0.02485, 0.4695, 0.0, 0.4472, 0.02052, 0.4177, 0.0423, 0.4444, 0.9309, 0.6451, 0.9024, 0.6242, 0.9218, 0.5999, 0.9536, 0.6166, 0.05513, 0.4929, 0.02485, 0.4695, 0.0423, 0.4444, 0.06884, 0.4732, 0.9558, 0.661, 0.9309, 0.6451, 0.9536, 0.6166, 0.9811, 0.6293, 0.8867, 0.58, 0.8498, 0.5577, 0.8576, 0.5427, 0.8981, 0.5583, 0.02052, 0.4177, 0.004332, 0.3941, 0.03335, 0.3662, 0.04663, 0.3926, 0.9218, 0.5999, 0.8867, 0.58, 0.8981, 0.5583, 0.9362, 0.5722, 0.0423, 0.4444, 0.02052, 0.4177, 0.04663, 0.3926, 0.0645, 0.4231, 0.9536, 0.6166, 0.9218, 0.5999, 0.9362, 0.5722, 0.9706, 0.584, 0.06884, 0.4732, 0.0423, 0.4444, 0.0645, 0.4231, 0.08628, 0.4564, 0.9811, 0.6293, 0.9536, 0.6166, 0.9706, 0.584, 1.0, 0.5931, 0.09912, 0.5029, 0.06884, 0.4732, 0.08628, 0.4564, 0.1111, 0.4913, 0.8134, 0.315, 0.7703, 0.3046, 0.7736, 0.2756, 0.8168, 0.2842, 0.132, 0.5324, 0.09912, 0.5029, 0.1111, 0.4913, 0.1381, 0.5265, 0.8576, 0.3188, 0.8134, 0.315, 0.8168, 0.2842, 0.8611, 0.2874, 0.8125, 0.5337, 0.7762, 0.509, 0.8165, 0.526, 0.1661, 0.5605, 0.132, 0.5324, 0.1381, 0.5265, 0.9013, 0.3159, 0.8576, 0.3188, 0.8611, 0.2874, 0.9047, 0.2851, 0.8498, 0.5577, 0.8125, 0.5337, 0.8165, 0.526, 0.8576, 0.5427, 0.9428, 0.3063, 0.9013, 0.3159, 0.9047, 0.2851, 0.9461, 0.2774, 0.8168, 0.2842, 0.7736, 0.2756, 0.7762, 0.2415, 0.8196, 0.248, 0.1381, 0.5265, 0.1111, 0.4913, 0.1253, 0.4823, 0.1453, 0.5219, 0.8611, 0.2874, 0.8168, 0.2842, 0.8196, 0.248, 0.8639, 0.2505, 0.8165, 0.526, 0.7762, 0.509, 0.819, 0.5178, 0.1661, 0.5605, 0.1381, 0.5265, 0.1453, 0.5219, 0.9047, 0.2851, 0.8611, 0.2874, 0.8639, 0.2505, 0.9075, 0.2489, 0.8576, 0.5427, 0.8165, 0.526, 0.819, 0.5178, 0.8625, 0.5264, 0.9461, 0.2774, 0.9047, 0.2851, 0.9075, 0.2489, 0.9487, 0.2433, 0.8981, 0.5583, 0.8576, 0.5427, 0.8625, 0.5264, 0.9051, 0.5347, 0.9835, 0.2644, 0.9461, 0.2774, 0.9487, 0.2433, 0.9859, 0.2338, 0.9362, 0.5722, 0.8981, 0.5583, 0.9051, 0.5347, 0.9452, 0.5422, 0.0645, 0.4231, 0.04663, 0.3926, 0.07734, 0.3729, 0.09062, 0.4063, 0.9706, 0.584, 0.9362, 0.5722, 0.9452, 0.5422, 0.9812, 0.5487, 0.08628, 0.4564, 0.0645, 0.4231, 0.09062, 0.4063, 0.1068, 0.4433, 0.7736, 0.2756, 0.7331, 0.2619, 0.7355, 0.2313, 0.7762, 0.2415, 0.1111, 0.4913, 0.08628, 0.4564, 0.1068, 0.4433, 0.1253, 0.4823, 0.9859, 0.2338, 0.9487, 0.2433, 0.9507, 0.2054, 0.9877, 0.1997, 0.9452, 0.5422, 0.9051, 0.5347, 0.9077, 0.5101, 0.9485, 0.511, 0.09062, 0.4063, 0.07734, 0.3729, 0.1115, 0.3594, 0.1196, 0.3948, 0.9812, 0.5487, 0.9452, 0.5422, 0.9485, 0.511, 0.985, 0.512, 0.1068, 0.4433, 0.09062, 0.4063, 0.1196, 0.3948, 0.1296, 0.4342, 0.7762, 0.2415, 0.7355, 0.2313, 0.7373, 0.1972, 0.7782, 0.2036, 0.1253, 0.4823, 0.1068, 0.4433, 0.1296, 0.4342, 0.141, 0.476, 0.8196, 0.248, 0.7762, 0.2415, 0.7782, 0.2036, 0.8217, 0.2078, 0.1453, 0.5219, 0.1253, 0.4823, 0.141, 0.476, 0.1533, 0.5187, 0.8639, 0.2505, 0.8196, 0.248, 0.8217, 0.2078, 0.8661, 0.2095, 0.819, 0.5178, 0.7762, 0.509, 0.8198, 0.5091, 0.1661, 0.5605, 0.1453, 0.5219, 0.1533, 0.5187, 0.9075, 0.2489, 0.8639, 0.2505, 0.8661, 0.2095, 0.9096, 0.2087, 0.8625, 0.5264, 0.819, 0.5178, 0.8198, 0.5091, 0.8642, 0.5095, 0.9487, 0.2433, 0.9075, 0.2489, 0.9096, 0.2087, 0.9507, 0.2054, 0.9051, 0.5347, 0.8625, 0.5264, 0.8642, 0.5095, 0.9077, 0.5101, 0.1533, 0.5187, 0.141, 0.476, 0.1576, 0.4728, 0.1618, 0.517, 0.8661, 0.2095, 0.8217, 0.2078, 0.823, 0.1651, 0.8674, 0.166, 0.8198, 0.5091, 0.7762, 0.509, 0.8191, 0.5005, 0.1661, 0.5605, 0.1533, 0.5187, 0.1618, 0.517, 0.9096, 0.2087, 0.8661, 0.2095, 0.8674, 0.166, 0.9109, 0.166, 0.8642, 0.5095, 0.8198, 0.5091, 0.8191, 0.5005, 0.8628, 0.4926, 0.9507, 0.2054, 0.9096, 0.2087, 0.9109, 0.166, 0.9519, 0.1651, 0.9077, 0.5101, 0.8642, 0.5095, 0.8628, 0.4926, 0.9056, 0.4856, 0.9877, 0.1997, 0.9507, 0.2054, 0.9519, 0.1651, 0.9888, 0.1635, 0.9485, 0.511, 0.9077, 0.5101, 0.9056, 0.4856, 0.9458, 0.4797, 0.1196, 0.3948, 0.1115, 0.3594, 0.1477, 0.3524, 0.1504, 0.3889, 0.7373, 0.1972, 0.7005, 0.1886, 0.7014, 0.1578, 0.7384, 0.1609, 0.1296, 0.4342, 0.1196, 0.3948, 0.1504, 0.3889, 0.1538, 0.4296, 0.7782, 0.2036, 0.7373, 0.1972, 0.7384, 0.1609, 0.7794, 0.1634, 0.141, 0.476, 0.1296, 0.4342, 0.1538, 0.4296, 0.1576, 0.4728, 0.8217, 0.2078, 0.7782, 0.2036, 0.7794, 0.1634, 0.823, 0.1651, 0.9458, 0.4797, 0.9056, 0.4856, 0.8989, 0.462, 0.9373, 0.4497, 0.1504, 0.3889, 0.1477, 0.3524, 0.1846, 0.3524, 0.1818, 0.3889, 0.7384, 0.1609, 0.7014, 0.1578, 0.7017, 0.1264, 0.7387, 0.124, 0.1538, 0.4296, 0.1504, 0.3889, 0.1818, 0.3889, 0.1785, 0.4296, 0.7794, 0.1634, 0.7384, 0.1609, 0.7387, 0.124, 0.7798, 0.1224, 0.1576, 0.4728, 0.1538, 0.4296, 0.1785, 0.4296, 0.1746, 0.4728, 0.823, 0.1651, 0.7794, 0.1634, 0.7798, 0.1224, 0.8234, 0.1216, 0.1618, 0.517, 0.1576, 0.4728, 0.1746, 0.4728, 0.1705, 0.517, 0.8674, 0.166, 0.823, 0.1651, 0.8234, 0.1216, 0.8678, 0.1216, 0.8191, 0.5005, 0.7762, 0.509, 0.8167, 0.4922, 0.1661, 0.5605, 0.1618, 0.517, 0.1705, 0.517, 0.9109, 0.166, 0.8674, 0.166, 0.8678, 0.1216, 0.9114, 0.1224, 0.8628, 0.4926, 0.8191, 0.5005, 0.8167, 0.4922, 0.8582, 0.4764, 0.9519, 0.1651, 0.9109, 0.166, 0.9114, 0.1224, 0.9523, 0.1241, 0.9056, 0.4856, 0.8628, 0.4926, 0.8582, 0.4764, 0.8989, 0.462, 0.9888, 0.1635, 0.9519, 0.1651, 0.9523, 0.1241, 0.9892, 0.1265, 0.8678, 0.1216, 0.8234, 0.1216, 0.823, 0.07882, 0.8674, 0.078, 0.8167, 0.4922, 0.7762, 0.509, 0.8129, 0.4846, 0.1661, 0.5605, 0.1705, 0.517, 0.179, 0.5187, 0.9114, 0.1224, 0.8678, 0.1216, 0.8674, 0.078, 0.9109, 0.0797, 0.8582, 0.4764, 0.8167, 0.4922, 0.8129, 0.4846, 0.8506, 0.4614, 0.9523, 0.1241, 0.9114, 0.1224, 0.9109, 0.0797, 0.9519, 0.08385, 0.8989, 0.462, 0.8582, 0.4764, 0.8506, 0.4614, 0.8879, 0.4402, 0.9892, 0.1265, 0.9523, 0.1241, 0.9519, 0.08385, 0.9888, 0.0903, 0.9373, 0.4497, 0.8989, 0.462, 0.8879, 0.4402, 0.9233, 0.422, 0.1818, 0.3889, 0.1846, 0.3524, 0.2208, 0.3594, 0.2126, 0.3948, 0.7387, 0.124, 0.7017, 0.1264, 0.7014, 0.09561, 0.7384, 0.0878, 0.1785, 0.4296, 0.1818, 0.3889, 0.2126, 0.3948, 0.2027, 0.4342, 0.7798, 0.1224, 0.7387, 0.124, 0.7384, 0.0878, 0.7794, 0.08213, 0.1746, 0.4728, 0.1785, 0.4296, 0.2027, 0.4342, 0.1913, 0.476, 0.8234, 0.1216, 0.7798, 0.1224, 0.7794, 0.08213, 0.823, 0.07882, 0.1705, 0.517, 0.1746, 0.4728, 0.1913, 0.476, 0.179, 0.5187, 0.2126, 0.3948, 0.2208, 0.3594, 0.2549, 0.3729, 0.2417, 0.4063, 0.7384, 0.0878, 0.7014, 0.09561, 0.7005, 0.06658, 0.7373, 0.05367, 0.2027, 0.4342, 0.2126, 0.3948, 0.2417, 0.4063, 0.2255, 0.4433, 0.7794, 0.08213, 0.7384, 0.0878, 0.7373, 0.05367, 0.7782, 0.0442, 0.1913, 0.476, 0.2027, 0.4342, 0.2255, 0.4433, 0.207, 0.4823, 0.823, 0.07882, 0.7794, 0.08213, 0.7782, 0.0442, 0.8217, 0.03856, 0.179, 0.5187, 0.1913, 0.476, 0.207, 0.4823, 0.187, 0.5219, 0.8674, 0.078, 0.823, 0.07882, 0.8217, 0.03856, 0.8661, 0.03695, 0.8129, 0.4846, 0.7762, 0.509, 0.8077, 0.4779, 0.1661, 0.5605, 0.179, 0.5187, 0.187, 0.5219, 0.9109, 0.0797, 0.8674, 0.078, 0.8661, 0.03695, 0.9096, 0.03944, 0.8506, 0.4614, 0.8129, 0.4846, 0.8077, 0.4779, 0.8404, 0.4482, 0.9519, 0.08385, 0.9109, 0.0797, 0.9096, 0.03944, 0.9507, 0.04593, 0.8879, 0.4402, 0.8506, 0.4614, 0.8404, 0.4482, 0.873, 0.4212, 0.9888, 0.0903, 0.9519, 0.08385, 0.9507, 0.04593, 0.9877, 0.05617, 0.9233, 0.422, 0.8879, 0.4402, 0.873, 0.4212, 0.9043, 0.3977, 0.1661, 0.5605, 0.187, 0.5219, 0.1942, 0.5265, 0.9096, 0.03944, 0.8661, 0.03695, 0.8639, 5.526e-09, 0.9075, 0.003198, 0.8404, 0.4482, 0.8077, 0.4779, 0.8013, 0.4724, 0.8278, 0.4375, 0.9507, 0.04593, 0.9096, 0.03944, 0.9075, 0.003198, 0.9487, 0.01179, 0.873, 0.4212, 0.8404, 0.4482, 0.8278, 0.4375, 0.8548, 0.4055, 0.9877, 0.05617, 0.9507, 0.04593, 0.9487, 0.01179, 0.9859, 0.02544, 0.9043, 0.3977, 0.873, 0.4212, 0.8548, 0.4055, 0.8812, 0.3778, 0.2417, 0.4063, 0.2549, 0.3729, 0.2856, 0.3926, 0.2678, 0.4231, 0.9331, 0.3788, 0.9043, 0.3977, 0.8812, 0.3778, 0.9059, 0.3553, 0.2255, 0.4433, 0.2417, 0.4063, 0.2678, 0.4231, 0.246, 0.4564, 0.7782, 0.0442, 0.7373, 0.05367, 0.7355, 0.02294, 0.7762, 0.01007, 0.207, 0.4823, 0.2255, 0.4433, 0.246, 0.4564, 0.2211, 0.4913, 0.8217, 0.03856, 0.7782, 0.0442, 0.7762, 0.01007, 0.8196, 0.002319, 0.187, 0.5219, 0.207, 0.4823, 0.2211, 0.4913, 0.1942, 0.5265, 0.8661, 0.03695, 0.8217, 0.03856, 0.8196, 0.002319, 0.8639, 5.526e-09, 0.8077, 0.4779, 0.7762, 0.509, 0.8013, 0.4724, 0.246, 0.4564, 0.2678, 0.4231, 0.29, 0.4444, 0.2634, 0.4732, 0.3612, 0.4571, 0.3745, 0.4164, 0.4052, 0.4185, 0.3953, 0.4594, 0.2211, 0.4913, 0.246, 0.4564, 0.2634, 0.4732, 0.2332, 0.5029, 0.353, 0.5003, 0.3612, 0.4571, 0.3953, 0.4594, 0.3892, 0.5028, 0.1942, 0.5265, 0.2211, 0.4913, 0.2332, 0.5029, 0.2003, 0.5324, 0.3503, 0.5447, 0.353, 0.5003, 0.3892, 0.5028, 0.3872, 0.5472, 0.8013, 0.4724, 0.7762, 0.509, 0.794, 0.4683, 0.1661, 0.5605, 0.1942, 0.5265, 0.2003, 0.5324, 0.353, 0.5883, 0.3503, 0.5447, 0.3872, 0.5472, 0.3892, 0.5907, 0.8278, 0.4375, 0.8013, 0.4724, 0.794, 0.4683, 0.8135, 0.4294, 0.3612, 0.6296, 0.353, 0.5883, 0.3892, 0.5907, 0.3953, 0.6319, 0.8548, 0.4055, 0.8278, 0.4375, 0.8135, 0.4294, 0.834, 0.3939, 0.3745, 0.6669, 0.3612, 0.6296, 0.3953, 0.6319, 0.4052, 0.669, 0.8812, 0.3778, 0.8548, 0.4055, 0.834, 0.3939, 0.8547, 0.363, 0.2678, 0.4231, 0.2856, 0.3926, 0.3118, 0.4177, 0.29, 0.4444, 0.3745, 0.4164, 0.3924, 0.3801, 0.4185, 0.3819, 0.4052, 0.4185, 0.8135, 0.4294, 0.794, 0.4683, 0.786, 0.4658, 0.7979, 0.4245, 0.3953, 0.6319, 0.3892, 0.5907, 0.4295, 0.5924, 0.4332, 0.6335, 0.834, 0.3939, 0.8135, 0.4294, 0.7979, 0.4245, 0.8113, 0.3867, 0.4052, 0.669, 0.3953, 0.6319, 0.4332, 0.6335, 0.4393, 0.6704, 0.8547, 0.363, 0.834, 0.3939, 0.8113, 0.3867, 0.8259, 0.3538, 0.29, 0.4444, 0.3118, 0.4177, 0.3323, 0.4472, 0.3074, 0.4695, 0.4052, 0.4185, 0.4185, 0.3819, 0.4475, 0.3831, 0.4393, 0.42, 0.2634, 0.4732, 0.29, 0.4444, 0.3074, 0.4695, 0.2771, 0.4929, 0.3953, 0.4594, 0.4052, 0.4185, 0.4393, 0.42, 0.4332, 0.461, 0.2332, 0.5029, 0.2634, 0.4732, 0.2771, 0.4929, 0.2426, 0.5165, 0.3892, 0.5028, 0.3953, 0.4594, 0.4332, 0.461, 0.4295, 0.5045, 0.2003, 0.5324, 0.2332, 0.5029, 0.2426, 0.5165, 0.2051, 0.5393, 0.3872, 0.5472, 0.3892, 0.5028, 0.4295, 0.5045, 0.4282, 0.5489, 0.794, 0.4683, 0.7762, 0.509, 0.786, 0.4658, 0.1661, 0.5605, 0.2003, 0.5324, 0.2051, 0.5393, 0.3892, 0.5907, 0.3872, 0.5472, 0.4282, 0.5489, 0.4295, 0.5924, 0.4332, 0.461, 0.4393, 0.42, 0.4755, 0.4207, 0.4735, 0.4618, 0.2426, 0.5165, 0.2771, 0.4929, 0.2866, 0.5148, 0.2491, 0.5315, 0.4295, 0.5045, 0.4332, 0.461, 0.4735, 0.4618, 0.4722, 0.5054, 0.2051, 0.5393, 0.2426, 0.5165, 0.2491, 0.5315, 0.2084, 0.547, 0.4282, 0.5489, 0.4295, 0.5045, 0.4722, 0.5054, 0.4718, 0.5498, 0.786, 0.4658, 0.7762, 0.509, 0.7777, 0.4649, 0.1661, 0.5605, 0.2051, 0.5393, 0.2084, 0.547, 0.4295, 0.5924, 0.4282, 0.5489, 0.4718, 0.5498, 0.4722, 0.5933, 0.7979, 0.4245, 0.786, 0.4658, 0.7777, 0.4649, 0.7817, 0.4228, 0.4332, 0.6335, 0.4295, 0.5924, 0.4722, 0.5933, 0.4735, 0.6343, 0.8113, 0.3867, 0.7979, 0.4245, 0.7817, 0.4228, 0.7878, 0.3843, 0.4393, 0.6704, 0.4332, 0.6335, 0.4735, 0.6343, 0.4755, 0.6711, 0.8259, 0.3538, 0.8113, 0.3867, 0.7878, 0.3843, 0.7958, 0.3507, 0.4475, 0.7018, 0.4393, 0.6704, 0.4755, 0.6711, 0.4783, 0.7024, 0.4393, 0.42, 0.4475, 0.3831, 0.4783, 0.3837, 0.4755, 0.4207, 0.2771, 0.4929, 0.3074, 0.4695, 0.3194, 0.4974, 0.2866, 0.5148, 0.4735, 0.6343, 0.4722, 0.5933, 0.5158, 0.5933, 0.5145, 0.6343, 0.7878, 0.3843, 0.7817, 0.4228, 0.7654, 0.4245, 0.7641, 0.3867, 0.4755, 0.6711, 0.4735, 0.6343, 0.5145, 0.6343, 0.5124, 0.6711, 0.4783, 0.3837, 0.4816, 0.3522, 0.5063, 0.3522, 0.5097, 0.3837, 0.4783, 0.7024, 0.4755, 0.6711, 0.5124, 0.6711, 0.5097, 0.7024, 0.4755, 0.4207, 0.4783, 0.3837, 0.5097, 0.3837, 0.5124, 0.4207, 0.2866, 0.5148, 0.3194, 0.4974, 0.3256, 0.527, 0.2914, 0.538, 0.4735, 0.4618, 0.4755, 0.4207, 0.5124, 0.4207, 0.5145, 0.4618, 0.2491, 0.5315, 0.2866, 0.5148, 0.2914, 0.538, 0.2524, 0.5475, 0.4722, 0.5054, 0.4735, 0.4618, 0.5145, 0.4618, 0.5158, 0.5054, 0.2084, 0.547, 0.2491, 0.5315, 0.2524, 0.5475, 0.2101, 0.5551, 0.4718, 0.5498, 0.4722, 0.5054, 0.5158, 0.5054, 0.5162, 0.5498, 0.7777, 0.4649, 0.7762, 0.509, 0.7694, 0.4658, 0.1661, 0.5605, 0.2084, 0.547, 0.2101, 0.5551, 0.4722, 0.5933, 0.4718, 0.5498, 0.5162, 0.5498, 0.5158, 0.5933, 0.7817, 0.4228, 0.7777, 0.4649, 0.7694, 0.4658, 0.7654, 0.4245, 0.2524, 0.5475, 0.2914, 0.538, 0.2914, 0.5617, 0.2524, 0.5639, 0.5158, 0.5054, 0.5145, 0.4618, 0.5547, 0.461, 0.5585, 0.5045, 0.2101, 0.5551, 0.2524, 0.5475, 0.2524, 0.5639, 0.2101, 0.5635, 0.5162, 0.5498, 0.5158, 0.5054, 0.5585, 0.5045, 0.5598, 0.5489, 0.7694, 0.4658, 0.7762, 0.509, 0.7614, 0.4683, 0.1661, 0.5605, 0.2101, 0.5551, 0.2101, 0.5635, 0.5158, 0.5933, 0.5162, 0.5498, 0.5598, 0.5489, 0.5585, 0.5924, 0.7654, 0.4245, 0.7694, 0.4658, 0.7614, 0.4683, 0.7497, 0.4294, 0.5145, 0.6343, 0.5158, 0.5933, 0.5585, 0.5924, 0.5547, 0.6335, 0.7641, 0.3867, 0.7654, 0.4245, 0.7497, 0.4294, 0.7414, 0.3938, 0.5124, 0.6711, 0.5145, 0.6343, 0.5547, 0.6335, 0.5487, 0.6704, 0.5097, 0.3837, 0.5063, 0.3522, 0.5305, 0.3517, 0.5405, 0.3831, 0.5097, 0.7024, 0.5124, 0.6711, 0.5487, 0.6704, 0.5405, 0.7018, 0.5124, 0.4207, 0.5097, 0.3837, 0.5405, 0.3831, 0.5487, 0.42, 0.2914, 0.538, 0.3256, 0.527, 0.3256, 0.5571, 0.2914, 0.5617, 0.5145, 0.4618, 0.5124, 0.4207, 0.5487, 0.42, 0.5547, 0.461, 0.7414, 0.3938, 0.7497, 0.4294, 0.7352, 0.4374, 0.7204, 0.4054, 0.5487, 0.6704, 0.5547, 0.6335, 0.5927, 0.6319, 0.5828, 0.669, 0.5405, 0.3831, 0.5305, 0.3517, 0.5533, 0.3507, 0.5695, 0.3819, 0.5405, 0.7018, 0.5487, 0.6704, 0.5828, 0.669, 0.5695, 0.7006, 0.5487, 0.42, 0.5405, 0.3831, 0.5695, 0.3819, 0.5828, 0.4185, 0.2914, 0.5617, 0.3256, 0.5571, 0.3194, 0.5867, 0.2866, 0.585, 0.5547, 0.461, 0.5487, 0.42, 0.5828, 0.4185, 0.5927, 0.4594, 0.2524, 0.5639, 0.2914, 0.5617, 0.2866, 0.585, 0.2491, 0.5799, 0.5585, 0.5045, 0.5547, 0.461, 0.5927, 0.4594, 0.5987, 0.5028, 0.2101, 0.5635, 0.2524, 0.5639, 0.2491, 0.5799, 0.2084, 0.5716, 0.5598, 0.5489, 0.5585, 0.5045, 0.5987, 0.5028, 0.6008, 0.5472, 0.7614, 0.4683, 0.7762, 0.509, 0.7541, 0.4724, 0.1661, 0.5605, 0.2101, 0.5635, 0.2084, 0.5716, 0.5585, 0.5924, 0.5598, 0.5489, 0.6008, 0.5472, 0.5987, 0.5907, 0.7497, 0.4294, 0.7614, 0.4683, 0.7541, 0.4724, 0.7352, 0.4374, 0.5547, 0.6335, 0.5585, 0.5924, 0.5987, 0.5907, 0.5927, 0.6319, 0.5987, 0.5028, 0.5927, 0.4594, 0.6268, 0.4571, 0.635, 0.5003, 0.2084, 0.5716, 0.2491, 0.5799, 0.2426, 0.595, 0.2051, 0.5793, 0.6008, 0.5472, 0.5987, 0.5028, 0.635, 0.5003, 0.6377, 0.5447, 0.7541, 0.4724, 0.7762, 0.509, 0.7476, 0.4779, 0.1661, 0.5605, 0.2084, 0.5716, 0.2051, 0.5793, 0.5987, 0.5907, 0.6008, 0.5472, 0.6377, 0.5447, 0.635, 0.5883, 0.7352, 0.4374, 0.7541, 0.4724, 0.7476, 0.4779, 0.7225, 0.4482, 0.5927, 0.6319, 0.5987, 0.5907, 0.635, 0.5883, 0.6268, 0.6296, 0.7204, 0.4054, 0.7352, 0.4374, 0.7225, 0.4482, 0.7019, 0.4211, 0.5828, 0.669, 0.5927, 0.6319, 0.6268, 0.6296, 0.6135, 0.6669, 0.7101, 0.3777, 0.7204, 0.4054, 0.7019, 0.4211, 0.6866, 0.3976, 0.5695, 0.7006, 0.5828, 0.669, 0.6135, 0.6669, 0.5956, 0.6988, 0.5828, 0.4185, 0.5695, 0.3819, 0.5956, 0.3801, 0.6135, 0.4164, 0.2866, 0.585, 0.3194, 0.5867, 0.3074, 0.6146, 0.2771, 0.6069, 0.5927, 0.4594, 0.5828, 0.4185, 0.6135, 0.4164, 0.6268, 0.4571, 0.2491, 0.5799, 0.2866, 0.585, 0.2771, 0.6069, 0.2426, 0.595, 0.6135, 0.6669, 0.6268, 0.6296, 0.6558, 0.6266, 0.6396, 0.6642, 0.6866, 0.3976, 0.7019, 0.4211, 0.6867, 0.4401, 0.6672, 0.4219, 0.3074, 0.6146, 0.3323, 0.6178, 0.3118, 0.6473, 0.29, 0.6397, 0.6135, 0.4164, 0.5956, 0.3801, 0.6178, 0.3778, 0.6396, 0.4138, 0.2771, 0.6069, 0.3074, 0.6146, 0.29, 0.6397, 0.2634, 0.6266, 0.6268, 0.4571, 0.6135, 0.4164, 0.6396, 0.4138, 0.6558, 0.4541, 0.2426, 0.595, 0.2771, 0.6069, 0.2634, 0.6266, 0.2332, 0.6085, 0.635, 0.5003, 0.6268, 0.4571, 0.6558, 0.4541, 0.6658, 0.4972, 0.2051, 0.5793, 0.2426, 0.595, 0.2332, 0.6085, 0.2003, 0.5862, 1.891e-09, 0.1931, 0.002923, 0.1488, 0.03375, 0.1516, 0.03144, 0.1959, 0.7476, 0.4779, 0.7762, 0.509, 0.7423, 0.4846, 0.1661, 0.5605, 0.2051, 0.5793, 0.2003, 0.5862, 0.003801, 0.2367, 1.891e-09, 0.1931, 0.03144, 0.1959, 0.03463, 0.2395, 0.7225, 0.4482, 0.7476, 0.4779, 0.7423, 0.4846, 0.7121, 0.4613, 0.6268, 0.6296, 0.635, 0.5883, 0.6658, 0.5852, 0.6558, 0.6266, 0.7019, 0.4211, 0.7225, 0.4482, 0.7121, 0.4613, 0.6867, 0.4401, 0.2003, 0.5862, 0.2332, 0.6085, 0.2211, 0.6201, 0.1942, 0.5921, 0.03144, 0.1959, 0.03375, 0.1516, 0.07, 0.1537, 0.06839, 0.1981, 0.7423, 0.4846, 0.7762, 0.509, 0.7383, 0.4922, 0.1661, 0.5605, 0.2003, 0.5862, 0.1942, 0.5921, 0.03463, 0.2395, 0.03144, 0.1959, 0.06839, 0.1981, 0.07088, 0.2416, 0.7121, 0.4613, 0.7423, 0.4846, 0.7383, 0.4922, 0.7042, 0.4763, 0.04322, 0.2807, 0.03463, 0.2395, 0.07088, 0.2416, 0.07736, 0.2827, 0.6867, 0.4401, 0.7121, 0.4613, 0.7042, 0.4763, 0.6754, 0.4619, 0.05688, 0.3179, 0.04322, 0.2807, 0.07736, 0.2827, 0.0876, 0.3197, 0.07189, 0.03094, 0.09336, 1.632e-08, 0.1139, 0.001186, 0.09802, 0.03245, 0.07507, 0.3497, 0.05688, 0.3179, 0.0876, 0.3197, 0.1012, 0.3512, 0.05438, 0.06748, 0.07189, 0.03094, 0.09802, 0.03245, 0.0851, 0.06926, 0.2634, 0.6266, 0.29, 0.6397, 0.2678, 0.661, 0.246, 0.6434, 0.0415, 0.1082, 0.05438, 0.06748, 0.0851, 0.06926, 0.07564, 0.1102, 0.2332, 0.6085, 0.2634, 0.6266, 0.246, 0.6434, 0.2211, 0.6201, 0.03375, 0.1516, 0.0415, 0.1082, 0.07564, 0.1102, 0.07, 0.1537, 0.1012, 0.3512, 0.0876, 0.3197, 0.1217, 0.3208, 0.1302, 0.3521, 0.0851, 0.06926, 0.09802, 0.03245, 0.127, 0.03338, 0.1192, 0.07035, 0.246, 0.6434, 0.2678, 0.661, 0.2417, 0.6778, 0.2255, 0.6565, 0.07564, 0.1102, 0.0851, 0.06926, 0.1192, 0.07035, 0.1136, 0.1114, 0.2211, 0.6201, 0.246, 0.6434, 0.2255, 0.6565, 0.207, 0.6292, 0.07, 0.1537, 0.07564, 0.1102, 0.1136, 0.1114, 0.1103, 0.155, 0.1942, 0.5921, 0.2211, 0.6201, 0.207, 0.6292, 0.187, 0.5967, 0.06839, 0.1981, 0.07, 0.1537, 0.1103, 0.155, 0.1094, 0.1994, 0.7383, 0.4922, 0.7762, 0.509, 0.7358, 0.5005, 0.1661, 0.5605, 0.1942, 0.5921, 0.187, 0.5967, 0.07088, 0.2416, 0.06839, 0.1981, 0.1094, 0.1994, 0.1111, 0.2429, 0.7042, 0.4763, 0.7383, 0.4922, 0.7358, 0.5005, 0.6994, 0.4925, 0.07736, 0.2827, 0.07088, 0.2416, 0.1111, 0.2429, 0.1153, 0.2839, 0.6754, 0.4619, 0.7042, 0.4763, 0.6994, 0.4925, 0.6683, 0.4855, 0.0876, 0.3197, 0.07736, 0.2827, 0.1153, 0.2839, 0.1217, 0.3208, 0.09802, 0.03245, 0.1139, 0.001186, 0.1367, 0.001916, 0.127, 0.03338, 0.7358, 0.5005, 0.7762, 0.509, 0.7349, 0.5091, 0.1661, 0.5605, 0.187, 0.5967, 0.179, 0.5999, 0.1111, 0.2429, 0.1094, 0.1994, 0.153, 0.1998, 0.1539, 0.2434, 0.6994, 0.4925, 0.7358, 0.5005, 0.7349, 0.5091, 0.6976, 0.5094, 0.1153, 0.2839, 0.1111, 0.2429, 0.1539, 0.2434, 0.1555, 0.2843, 0.6683, 0.4855, 0.6994, 0.4925, 0.6976, 0.5094, 0.6658, 0.51, 0.1217, 0.3208, 0.1153, 0.2839, 0.1555, 0.2843, 0.158, 0.3212, 0.127, 0.03338, 0.1367, 0.001916, 0.1609, 0.002162, 0.1578, 0.03369, 0.1302, 0.3521, 0.1217, 0.3208, 0.158, 0.3212, 0.161, 0.3524, 0.1192, 0.07035, 0.127, 0.03338, 0.1578, 0.03369, 0.1555, 0.07072, 0.2255, 0.6565, 0.2417, 0.6778, 0.2126, 0.6893, 0.2027, 0.6656, 0.1136, 0.1114, 0.1192, 0.07035, 0.1555, 0.07072, 0.1538, 0.1118, 0.207, 0.6292, 0.2255, 0.6565, 0.2027, 0.6656, 0.1913, 0.6354, 0.1103, 0.155, 0.1136, 0.1114, 0.1538, 0.1118, 0.153, 0.1554, 0.187, 0.5967, 0.207, 0.6292, 0.1913, 0.6354, 0.179, 0.5999, 0.1094, 0.1994, 0.1103, 0.155, 0.153, 0.1554, 0.153, 0.1998, 0.1555, 0.07072, 0.1578, 0.03369, 0.1893, 0.03338, 0.1924, 0.07035, 0.2027, 0.6656, 0.2126, 0.6893, 0.1818, 0.6952, 0.1785, 0.6702, 0.1538, 0.1118, 0.1555, 0.07072, 0.1924, 0.07035, 0.1948, 0.1114, 0.1913, 0.6354, 0.2027, 0.6656, 0.1785, 0.6702, 0.1746, 0.6386, 0.153, 0.1554, 0.1538, 0.1118, 0.1948, 0.1114, 0.1965, 0.155, 0.179, 0.5999, 0.1913, 0.6354, 0.1746, 0.6386, 0.1705, 0.6016, 0.153, 0.1998, 0.153, 0.1554, 0.1965, 0.155, 0.1974, 0.1994, 0.7349, 0.5091, 0.7762, 0.509, 0.7356, 0.5177, 0.1661, 0.5605, 0.179, 0.5999, 0.1705, 0.6016, 0.1539, 0.2434, 0.153, 0.1998, 0.1974, 0.1994, 0.1974, 0.2429, 0.6976, 0.5094, 0.7349, 0.5091, 0.7356, 0.5177, 0.6991, 0.5264, 0.1555, 0.2843, 0.1539, 0.2434, 0.1974, 0.2429, 0.1966, 0.2839, 0.6658, 0.51, 0.6976, 0.5094, 0.6991, 0.5264, 0.6679, 0.5346, 0.158, 0.3212, 0.1555, 0.2843, 0.1966, 0.2839, 0.1949, 0.3208, 0.1578, 0.03369, 0.1609, 0.002162, 0.1856, 0.001916, 0.1893, 0.03338, 0.161, 0.3524, 0.158, 0.3212, 0.1949, 0.3208, 0.1924, 0.3521, 0.1974, 0.2429, 0.1974, 0.1994, 0.241, 0.1981, 0.2401, 0.2416, 0.6991, 0.5264, 0.7356, 0.5177, 0.738, 0.526, 0.7037, 0.5426, 0.1966, 0.2839, 0.1974, 0.2429, 0.2401, 0.2416, 0.2368, 0.2827, 0.6679, 0.5346, 0.6991, 0.5264, 0.7037, 0.5426, 0.6746, 0.5582, 0.1949, 0.3208, 0.1966, 0.2839, 0.2368, 0.2827, 0.2311, 0.3197, 0.1893, 0.03338, 0.1856, 0.001916, 0.2098, 0.001186, 0.22, 0.03245, 0.1924, 0.3521, 0.1949, 0.3208, 0.2311, 0.3197, 0.2232, 0.3512, 0.1924, 0.07035, 0.1893, 0.03338, 0.22, 0.03245, 0.2286, 0.06926, 0.1785, 0.6702, 0.1818, 0.6952, 0.1504, 0.6952, 0.1538, 0.6702, 0.1948, 0.1114, 0.1924, 0.07035, 0.2286, 0.06926, 0.2351, 0.1102, 0.1746, 0.6386, 0.1785, 0.6702, 0.1538, 0.6702, 0.1576, 0.6386, 0.1965, 0.155, 0.1948, 0.1114, 0.2351, 0.1102, 0.2393, 0.1537, 0.1705, 0.6016, 0.1746, 0.6386, 0.1576, 0.6386, 0.1618, 0.6016, 0.1974, 0.1994, 0.1965, 0.155, 0.2393, 0.1537, 0.241, 0.1981, 0.7356, 0.5177, 0.7762, 0.509, 0.738, 0.526, 0.1661, 0.5605, 0.1705, 0.6016, 0.1618, 0.6016, 0.1538, 0.6702, 0.1504, 0.6952, 0.1196, 0.6893, 0.1296, 0.6656, 0.2351, 0.1102, 0.2286, 0.06926, 0.2627, 0.06748, 0.273, 0.1082, 0.1576, 0.6386, 0.1538, 0.6702, 0.1296, 0.6656, 0.141, 0.6354, 0.2393, 0.1537, 0.2351, 0.1102, 0.273, 0.1082, 0.2795, 0.1516, 0.1618, 0.6016, 0.1576, 0.6386, 0.141, 0.6354, 0.1533, 0.5999, 0.241, 0.1981, 0.2393, 0.1537, 0.2795, 0.1516, 0.282, 0.1959, 0.738, 0.526, 0.7762, 0.509, 0.7418, 0.5337, 0.1661, 0.5605, 0.1618, 0.6016, 0.1533, 0.5999, 0.2401, 0.2416, 0.241, 0.1981, 0.282, 0.1959, 0.2804, 0.2395, 0.7037, 0.5426, 0.738, 0.526, 0.7418, 0.5337, 0.7112, 0.5576, 0.2368, 0.2827, 0.2401, 0.2416, 0.2804, 0.2395, 0.2747, 0.2807, 0.6746, 0.5582, 0.7037, 0.5426, 0.7112, 0.5576, 0.6856, 0.5799, 0.2311, 0.3197, 0.2368, 0.2827, 0.2747, 0.2807, 0.2652, 0.3179, 0.22, 0.03245, 0.2098, 0.001186, 0.2326, 8.137e-09, 0.249, 0.03094, 0.2232, 0.3512, 0.2311, 0.3197, 0.2652, 0.3179, 0.2522, 0.3497, 0.2286, 0.06926, 0.22, 0.03245, 0.249, 0.03094, 0.2627, 0.06748, 0.7112, 0.5576, 0.7418, 0.5337, 0.7471, 0.5403, 0.7215, 0.5707, 0.2747, 0.2807, 0.2804, 0.2395, 0.3166, 0.2367, 0.3088, 0.2781, 0.6856, 0.5799, 0.7112, 0.5576, 0.7215, 0.5707, 0.7004, 0.599, 0.2652, 0.3179, 0.2747, 0.2807, 0.3088, 0.2781, 0.2959, 0.3155, 0.6658, 0.5998, 0.6856, 0.5799, 0.7004, 0.599, 0.6847, 0.6241, 0.2522, 0.3497, 0.2652, 0.3179, 0.2959, 0.3155, 0.2783, 0.3476, 0.2627, 0.06748, 0.249, 0.03094, 0.2751, 0.02891, 0.2934, 0.06509, 0.1296, 0.6656, 0.1196, 0.6893, 0.09062, 0.6778, 0.1068, 0.6565, 0.273, 0.1082, 0.2627, 0.06748, 0.2934, 0.06509, 0.3071, 0.1056, 0.141, 0.6354, 0.1296, 0.6656, 0.1068, 0.6565, 0.1253, 0.6292, 0.2795, 0.1516, 0.273, 0.1082, 0.3071, 0.1056, 0.3157, 0.1488, 0.1533, 0.5999, 0.141, 0.6354, 0.1253, 0.6292, 0.1453, 0.5967, 0.282, 0.1959, 0.2795, 0.1516, 0.3157, 0.1488, 0.3189, 0.1931, 0.7418, 0.5337, 0.7762, 0.509, 0.7471, 0.5403, 0.1661, 0.5605, 0.1533, 0.5999, 0.1453, 0.5967, 0.2804, 0.2395, 0.282, 0.1959, 0.3189, 0.1931, 0.3166, 0.2367, 0.3071, 0.1056, 0.2934, 0.06509, 0.3195, 0.06218, 0.3361, 0.1023, 0.1253, 0.6292, 0.1068, 0.6565, 0.08628, 0.6434, 0.1111, 0.6201, 0.3157, 0.1488, 0.3071, 0.1056, 0.3361, 0.1023, 0.3464, 0.1453, 0.1453, 0.5967, 0.1253, 0.6292, 0.1111, 0.6201, 0.1381, 0.5921, 0.3189, 0.1931, 0.3157, 0.1488, 0.3464, 0.1453, 0.3503, 0.1896, 0.7471, 0.5403, 0.7762, 0.509, 0.7535, 0.5458, 0.1661, 0.5605, 0.1453, 0.5967, 0.1381, 0.5921, 0.3527, 0.202, 0.3503, 0.1577, 0.3817, 0.1552, 0.3836, 0.1995, 0.7215, 0.5707, 0.7471, 0.5403, 0.7535, 0.5458, 0.734, 0.5815, 0.3618, 0.2453, 0.3527, 0.202, 0.3836, 0.1995, 0.3909, 0.243, 0.7004, 0.599, 0.7215, 0.5707, 0.734, 0.5815, 0.7186, 0.6147, 0.3772, 0.286, 0.3618, 0.2453, 0.3909, 0.243, 0.4033, 0.2839, 0.6847, 0.6241, 0.7004, 0.599, 0.7186, 0.6147, 0.7079, 0.644, 0.3982, 0.3224, 0.3772, 0.286, 0.4033, 0.2839, 0.4205, 0.3206, 0.2934, 0.06509, 0.2751, 0.02891, 0.2973, 0.02643, 0.3195, 0.06218, 0.1068, 0.6565, 0.09062, 0.6778, 0.0645, 0.661, 0.08628, 0.6434, 0.3909, 0.243, 0.3836, 0.1995, 0.4198, 0.1978, 0.425, 0.2414, 0.7186, 0.6147, 0.734, 0.5815, 0.7484, 0.5895, 0.7395, 0.6263, 0.4033, 0.2839, 0.3909, 0.243, 0.425, 0.2414, 0.4341, 0.2824, 0.7079, 0.644, 0.7186, 0.6147, 0.7395, 0.6263, 0.7344, 0.6588, 0.4205, 0.3206, 0.4033, 0.2839, 0.4341, 0.2824, 0.4466, 0.3193, 0.4084, 0.03346, 0.4269, 0.001876, 0.4531, 0.0006336, 0.4391, 0.03199, 0.08628, 0.6434, 0.0645, 0.661, 0.0423, 0.6397, 0.06884, 0.6266, 0.3944, 0.07051, 0.4084, 0.03346, 0.4391, 0.03199, 0.4285, 0.06888, 0.1111, 0.6201, 0.08628, 0.6434, 0.06884, 0.6266, 0.09912, 0.6085, 0.3854, 0.1116, 0.3944, 0.07051, 0.4285, 0.06888, 0.4216, 0.1099, 0.1381, 0.5921, 0.1111, 0.6201, 0.09912, 0.6085, 0.132, 0.5862, 0.3817, 0.1552, 0.3854, 0.1116, 0.4216, 0.1099, 0.4187, 0.1534, 0.7535, 0.5458, 0.7762, 0.509, 0.7608, 0.5499, 0.1661, 0.5605, 0.1381, 0.5921, 0.132, 0.5862, 0.3836, 0.1995, 0.3817, 0.1552, 0.4187, 0.1534, 0.4198, 0.1978, 0.734, 0.5815, 0.7535, 0.5458, 0.7608, 0.5499, 0.7484, 0.5895, 0.09912, 0.6085, 0.06884, 0.6266, 0.05513, 0.6069, 0.08967, 0.595, 0.4216, 0.1099, 0.4285, 0.06888, 0.4665, 0.06805, 0.4619, 0.109, 0.132, 0.5862, 0.09912, 0.6085, 0.08967, 0.595, 0.1272, 0.5793, 0.4187, 0.1534, 0.4216, 0.1099, 0.4619, 0.109, 0.4598, 0.1525, 0.7608, 0.5499, 0.7762, 0.509, 0.7687, 0.5525, 0.1661, 0.5605, 0.132, 0.5862, 0.1272, 0.5793, 0.4198, 0.1978, 0.4187, 0.1534, 0.4598, 0.1525, 0.4601, 0.1969, 0.7484, 0.5895, 0.7608, 0.5499, 0.7687, 0.5525, 0.764, 0.5945, 0.425, 0.2414, 0.4198, 0.1978, 0.4601, 0.1969, 0.463, 0.2405, 0.7395, 0.6263, 0.7484, 0.5895, 0.764, 0.5945, 0.7621, 0.6335, 0.4341, 0.2824, 0.425, 0.2414, 0.463, 0.2405, 0.4682, 0.2816, 0.7344, 0.6588, 0.7395, 0.6263, 0.7621, 0.6335, 0.7632, 0.6679, 0.4466, 0.3193, 0.4341, 0.2824, 0.4682, 0.2816, 0.4757, 0.3187, 0.4391, 0.03199, 0.4531, 0.0006336, 0.4821, -7.486e-09, 0.4733, 0.03125, 0.4622, 0.3507, 0.4466, 0.3193, 0.4757, 0.3187, 0.485, 0.3503, 0.4285, 0.06888, 0.4391, 0.03199, 0.4733, 0.03125, 0.4665, 0.06805])
me_sphere.materials.append(mat_material_001)
me_sphere.update()
me_plane = bpy.data.meshes.new('Plane')
me_plane.from_pydata([(-1.0, -1.0, 0.0), (1.0, -1.0, 0.0), (-1.0, 1.0, 0.0), (1.0, 1.0, 0.0)], [], [(0, 1, 3, 2)])
_uv = me_plane.uv_layers.new(name='UVMap')
_uv.uv.foreach_set('vector', [0.0, 0.0, 1.0, 0.0, 1.0, 1.0, 0.0, 1.0])
me_plane.materials.append(mat_material_004)
me_plane.update()

# ---- objects
ob_main = bpy.data.objects.new('Main', light_light)
ob_camera = bpy.data.objects.new('Camera', cam_camera)
ob_boing = bpy.data.objects.new('boing', me_sphere)
ob_plane = bpy.data.objects.new('Plane', me_plane)
ob_accent = bpy.data.objects.new('accent', light_light_001)
ob_fill = bpy.data.objects.new('fill', light_point)
ob_main_001 = bpy.data.objects.new('Main.001', light_light_002)

# ---- transforms, parenting, visibility, modifiers, constraints
ob_main.location = (-3.711, -3.745, 5.904)
ob_main.rotation_euler = (0.6503, 0.05522, 1.866)
ob_main.lock_rotations_4d = False
ob_main.empty_display_type = 'ARROWS'
ob_main.color = (0.0, 0.0, 0.0, 0.0)
ob_main.lineart.crease_threshold = 0.0
ob_camera.location = (0.0, -7.42, 0.0)
ob_camera.rotation_euler = (1.571, -0.0, 0.0)
ob_camera.lock_rotations_4d = False
ob_camera.empty_display_type = 'ARROWS'
ob_camera.color = (0.0, 0.0, 0.0, 0.0)
ob_camera.display_type = 'WIRE'
ob_camera.lineart.crease_threshold = 0.0
ob_boing.location = (-0.009978, 2.738, 0.02825)
ob_boing.rotation_euler = (0.9184, -0.2182, -0.2761)
ob_boing.scale = (1.815, 1.815, 1.815)
ob_plane.location = (-0.008939, 0.9871, -0.02146)
ob_plane.rotation_euler = (1.571, -0.0, 0.0)
ob_plane.scale = (3.731, 2.208, 1.99)
ob_plane.hide_render = True
ob_accent.location = (3.442, -3.993, 3.293)
ob_accent.rotation_euler = (0.6503, 0.05522, 1.866)
ob_accent.scale = (3.079, 3.079, 3.079)
ob_accent.lock_rotations_4d = False
ob_accent.empty_display_type = 'ARROWS'
ob_accent.color = (0.0, 0.0, 0.0, 0.0)
ob_accent.hide_render = True
ob_accent.lineart.crease_threshold = 0.0
ob_fill.location = (-2.07, -2.696, -2.373)
ob_fill.scale = (3.079, 3.079, 3.079)
ob_main_001.location = (3.152, -3.745, -3.529)
ob_main_001.rotation_euler = (0.6503, 0.05522, 1.866)
ob_main_001.lock_rotations_4d = False
ob_main_001.empty_display_type = 'ARROWS'
ob_main_001.color = (0.0, 0.0, 0.0, 0.0)
ob_main_001.lineart.crease_threshold = 0.0

# ---- collection membership
col_collection.objects.link(ob_main)
col_collection.objects.link(ob_camera)
col_collection.objects.link(ob_boing)
col_collection.objects.link(ob_plane)
col_collection.objects.link(ob_accent)
col_collection.objects.link(ob_fill)
col_collection.objects.link(ob_main_001)

# ---- scene / render settings (as saved in the file)
scene.camera = ob_camera
scene.frame_start = 1; scene.frame_end = 250; scene.frame_set(0)
scene.render.engine = 'BLENDER_EEVEE_NEXT'
scene.render.resolution_x = 3840
scene.render.resolution_y = 2160
scene.render.film_transparent = True
scene.cycles.sampling_pattern = 'TABULATED_SOBOL'
scene.view_settings.look = 'AgX - Medium High Contrast'
bpy.context.view_layer.update()
